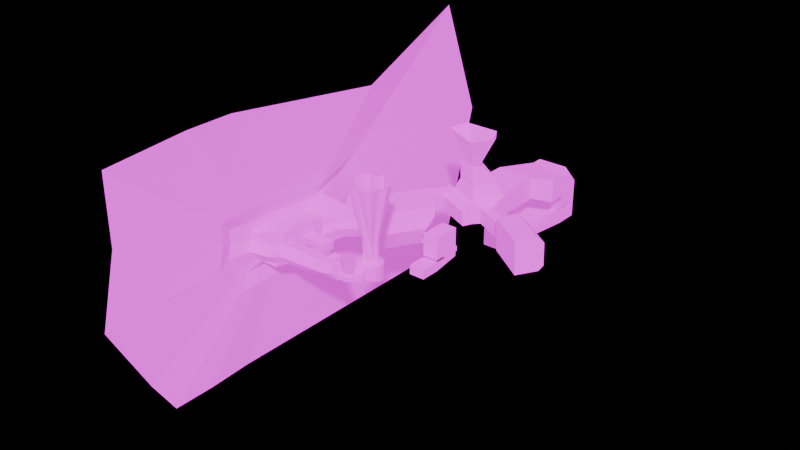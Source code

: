 # Source: level.blend  (saved by Blender 4.5.90; exported with 4.5.12 LTS)
import bpy
from mathutils import Matrix  # noqa: F401  (used for matrix-valued properties, if any)

bpy.ops.wm.read_factory_settings(use_empty=True)
scene = bpy.context.scene
scene.name = 'Scene'

# ---- collections
col_collection = bpy.data.collections.new('Collection'); scene.collection.children.link(col_collection)

# ---- images (referenced by path relative to the original .blend; pixels are not part of the script)
import os
ASSET_DIR = os.environ.get("B2B_ASSET_DIR", "")  # directory of the original .blend (textures are referenced by path, not embedded)
HERE = os.path.dirname(os.path.abspath(__file__))  # packed textures are extracted next to this script under _unpacked/

def load_image(name, relpath, width, height, colorspace="sRGB"):
    """Load a texture the original file referenced (path relative to the .blend, or extracted next to this script)."""
    p = next((c for c in (os.path.join(HERE, relpath), os.path.join(ASSET_DIR, relpath)) if relpath and os.path.exists(c)), "")
    if p:
        img = bpy.data.images.load(p, check_existing=True)
        img.name = name
    else:  # same state as the original file: an image datablock whose file is absent (Cycles renders it pink)
        img = bpy.data.images.new(name, width, height)
        img.source = "FILE"
        img.filepath = "//" + (relpath or name)
    img.colorspace_settings.name = colorspace
    return img
img_textured_conrete_paint_webp = load_image('textured_conrete_paint.webp', 'textured_conrete_paint.webp', 1024, 1024, 'sRGB')
img_grass_webp = load_image('grass.webp', 'grass.webp', 1024, 1024, 'sRGB')
img_gravel_webp = load_image('gravel.webp', 'gravel.webp', 1024, 1024, 'sRGB')
img_living_wall_webp = load_image('living wall.webp', 'living wall.webp', 1024, 1024, 'sRGB')

# ---- materials (node trees are filled in below, after node groups)
mat_alien_stone = bpy.data.materials.new('alien_stone')
mat_alien_stone.alpha_threshold = 0.0
mat_alien_stone.use_backface_culling = True
mat_alien_stone.roughness = 0.5
mat_alien_stone.line_color = (0.0, 0.0, 0.0, 1.0)
mat_alien_grass = bpy.data.materials.new('alien_grass')
mat_alien_grass.alpha_threshold = 0.0
mat_alien_grass.use_backface_culling = True
mat_alien_grass.roughness = 0.5
mat_alien_grass.line_color = (0.0, 0.0, 0.0, 1.0)
mat_alien_dirt = bpy.data.materials.new('alien_dirt')
mat_alien_dirt.alpha_threshold = 0.0
mat_alien_dirt.use_backface_culling = True
mat_alien_dirt.roughness = 0.5
mat_alien_dirt.line_color = (0.0, 0.0, 0.0, 1.0)
mat_aliien_lefes = bpy.data.materials.new('aliien_lefes')
mat_aliien_lefes.alpha_threshold = 0.0
mat_aliien_lefes.use_backface_culling = True
mat_aliien_lefes.roughness = 0.5
mat_aliien_lefes.line_color = (0.0, 0.0, 0.0, 1.0)
mat_player = bpy.data.materials.new('player')

# ---- material node trees
mat_alien_stone.use_nodes = True; mat_alien_stone.node_tree.nodes.clear()
_N = mat_alien_stone.node_tree.nodes; _L = mat_alien_stone.node_tree.links
n0 = _N.new('ShaderNodeOutputMaterial'); n0.name = 'Material Output'; n0.location = (200, 100)
n1 = _N.new('ShaderNodeBsdfPrincipled'); n1.name = 'Principled BSDF'; n1.location = (-200, 100)
n1.inputs[2].default_value = 1.0
n1.inputs[3].default_value = 1.0
n1.inputs[13].default_value = 0.0
n2 = _N.new('ShaderNodeTexImage'); n2.name = 'Image Texture'; n2.location = (-517, 71)
n2.image = img_textured_conrete_paint_webp
n2.interpolation = 'Closest'
_L.new(n1.outputs[0], n0.inputs[0])
_L.new(n2.outputs[0], n1.inputs[0])
n0.is_active_output = True
mat_alien_grass.use_nodes = True; mat_alien_grass.node_tree.nodes.clear()
_N = mat_alien_grass.node_tree.nodes; _L = mat_alien_grass.node_tree.links
n0 = _N.new('ShaderNodeOutputMaterial'); n0.name = 'Material Output'; n0.location = (200, 100)
n1 = _N.new('ShaderNodeBsdfPrincipled'); n1.name = 'Principled BSDF'; n1.location = (-200, 100)
n1.inputs[2].default_value = 1.0
n1.inputs[3].default_value = 1.0
n1.inputs[13].default_value = 0.0
n2 = _N.new('ShaderNodeTexImage'); n2.name = 'Image Texture'; n2.location = (-517, 71)
n2.image = img_grass_webp
n2.interpolation = 'Closest'
_L.new(n1.outputs[0], n0.inputs[0])
_L.new(n2.outputs[0], n1.inputs[0])
n0.is_active_output = True
mat_alien_dirt.use_nodes = True; mat_alien_dirt.node_tree.nodes.clear()
_N = mat_alien_dirt.node_tree.nodes; _L = mat_alien_dirt.node_tree.links
n0 = _N.new('ShaderNodeOutputMaterial'); n0.name = 'Material Output'; n0.location = (200, 100)
n1 = _N.new('ShaderNodeBsdfPrincipled'); n1.name = 'Principled BSDF'; n1.location = (-200, 100)
n1.inputs[2].default_value = 1.0
n1.inputs[3].default_value = 1.0
n1.inputs[13].default_value = 0.0
n2 = _N.new('ShaderNodeTexImage'); n2.name = 'Image Texture'; n2.location = (-517, 71)
n2.image = img_gravel_webp
n2.interpolation = 'Closest'
_L.new(n1.outputs[0], n0.inputs[0])
_L.new(n2.outputs[0], n1.inputs[0])
n0.is_active_output = True
mat_aliien_lefes.use_nodes = True; mat_aliien_lefes.node_tree.nodes.clear()
_N = mat_aliien_lefes.node_tree.nodes; _L = mat_aliien_lefes.node_tree.links
n0 = _N.new('ShaderNodeOutputMaterial'); n0.name = 'Material Output'; n0.location = (200, 100)
n1 = _N.new('ShaderNodeBsdfPrincipled'); n1.name = 'Principled BSDF'; n1.location = (-200, 100)
n1.inputs[2].default_value = 1.0
n1.inputs[3].default_value = 1.0
n1.inputs[13].default_value = 0.0
n2 = _N.new('ShaderNodeTexImage'); n2.name = 'Image Texture'; n2.location = (-517, 71)
n2.image = img_living_wall_webp
n2.interpolation = 'Closest'
_L.new(n1.outputs[0], n0.inputs[0])
_L.new(n2.outputs[0], n1.inputs[0])
n0.is_active_output = True
mat_player.use_nodes = True; mat_player.node_tree.nodes.clear()
_N = mat_player.node_tree.nodes; _L = mat_player.node_tree.links
n0 = _N.new('ShaderNodeBsdfPrincipled'); n0.name = 'Principled BSDF'; n0.location = (-200, 100)
n0.inputs[0].default_value = (0.8003, 0.7694, 0.0, 1.0)
n1 = _N.new('ShaderNodeOutputMaterial'); n1.name = 'Material Output'; n1.location = (200, 100)
_L.new(n0.outputs[0], n1.inputs[0])
n1.is_active_output = True

# ---- world
world_world = bpy.data.worlds.new('World'); scene.world = world_world
world_world.use_nodes = True; world_world.node_tree.nodes.clear()
_N = world_world.node_tree.nodes; _L = world_world.node_tree.links
n0 = _N.new('ShaderNodeOutputWorld'); n0.name = 'World Output'; n0.location = (200, 100)
n1 = _N.new('ShaderNodeBackground'); n1.name = 'Background'; n1.location = (-200, 100)
n2 = _N.new('ShaderNodeMix'); n2.name = 'Mix'; n2.location = (-418, 66)
n2.data_type = 'RGBA'
n2.inputs[6].default_value = (1.0, 1.0, 1.0, 1.0)
n2.inputs[7].default_value = (0.0, 0.0, 0.0, 1.0)
n3 = _N.new('ShaderNodeLightPath'); n3.name = 'Light Path'; n3.location = (-696, -28)
_L.new(n1.outputs[0], n0.inputs[0])
_L.new(n2.outputs[2], n1.inputs[0])
_L.new(n3.outputs[0], n2.inputs[0])
n0.is_active_output = True
world_world.color = (0.05088, 0.05088, 0.05088)
world_world.sun_shadow_jitter_overblur = 0.0

# ---- meshes
me_level_col = bpy.data.meshes.new('level-col')
me_level_col.from_pydata([(-7.308e-08, 7.167, 11.85), (1.905, 5.442, 11.85), (-5.029e-08, 10.0, -1.0), (-5.029e-08, 10.0, 11.0), (3.827, 9.239, -1.0), (3.827, 9.239, 11.0), (7.071, 7.071, -1.0), (7.071, 7.071, 11.0), (9.239, 3.827, -1.0), (9.239, 3.827, 11.0), (10.0, -6.706e-08, -1.0), (10.0, -6.706e-08, 11.0), (9.239, -3.827, -0.4118), (9.239, -3.827, 11.0), (7.071, -7.071, 0.558), (7.071, -7.071, 11.0), (3.827, -9.239, 1.511), (3.827, -9.239, 11.0), (-5.029e-08, -10.0, 1.511), (-5.029e-08, -10.0, 11.0), (-3.827, -9.239, 1.511), (-3.827, -9.239, 11.0), (-7.071, -7.071, 0.558), (-7.071, -7.071, 11.0), (-9.239, -3.827, -0.4118), (-9.239, -3.827, 11.0), (-10.0, -6.706e-08, -1.0), (-10.0, -6.706e-08, 11.0), (-9.239, 3.827, -1.0), (-9.239, 3.827, 11.0), (-7.071, 7.071, -1.0), (-7.071, 7.071, 11.0), (-3.827, 9.239, -1.0), (-3.827, 9.239, 11.0), (3.376, 4.459, 11.85), (5.543, 3.463, 11.85), (6.0, 1.167, 11.85), (4.359, -0.4836, 11.85), (3.376, -1.955, 11.85), (2.296, -4.377, 11.85), (0.1692, -3.283, 11.85), (-2.296, -4.377, 11.85), (-3.038, -1.955, 11.85), (-5.543, -1.129, 11.85), (-6.0, 1.167, 11.85), (-5.543, 3.463, 11.85), (-3.038, 4.459, 11.85), (-1.566, 5.442, 11.85), (-3.808e-07, 16.3, 70.38), (-4.322, 11.05, 70.38), (-10.7, 11.87, 70.38), (-13.98, 6.958, 70.38), (-15.13, 1.167, 70.38), (-11.38, -2.783, 70.38), (-10.7, -9.533, 70.38), (-5.791, -12.81, 70.38), (-0.3903, -11.71, 70.38), (5.791, -12.81, 70.38), (10.7, -9.533, 70.38), (11.38, -2.783, 70.38), (15.13, 1.167, 70.38), (13.98, 6.958, 70.38), (10.7, 11.87, 70.38), (4.712, 13.31, 70.38), (3.827, -12.26, 6.77), (3.827, -12.26, 1.511), (-0.8125, -17.57, 1.511), (-3.014, -14.44, 1.511), (-4.279, -20.01, 1.511), (-6.481, -16.88, 1.511), (-9.814, -20.12, 1.511), (-10.08, -16.3, 1.511), (-0.5017, -18.1, 5.367), (-1.53, -16.55, 6.77), (-0.7049, -16.56, 7.331), (-0.05347, -16.7, 6.77), (-2.265, -15.5, 6.77), (-3.014, -14.44, 5.617), (-3.464, -13.02, 7.743), (-4.279, -20.01, 5.617), (-4.999, -18.98, 6.77), (-5.728, -17.95, 6.77), (-6.06, -16.47, 5.617), (-9.885, -19.08, 6.77), (-10.24, -20.53, 5.617), (-10.08, -16.3, 5.617), (-10.01, -17.27, 6.77), (-2.296, -4.377, 28.61), (-2.288e-07, -4.833, 28.61), (4.243, -3.076, 28.61), (4.05, -0.3359, 28.61), (5.543, 3.463, 28.61), (3.1, 4.441, 28.61), (-5.543, 3.463, 28.61), (-6.0, 1.167, 28.61), (-4.243, -3.076, 28.61), (1.677, -2.708, 28.61), (6.0, 1.167, 28.61), (2.296, 6.71, 28.61), (-2.288e-07, 7.167, 28.61), (-3.1, 4.441, 28.61), (-4.05, -0.3359, 28.61), (-1.677, 5.391, 28.61), (-11.73, -21.56, 1.338), (-12.12, -15.86, 1.338), (-11.73, -25.82, 7.469), (-11.84, -24.27, 13.73), (-12.02, -17.31, 13.73), (-12.12, -15.86, 7.469), (-20.34, -22.15, 1.338), (-20.73, -16.45, 1.338), (-20.22, -28.08, 7.072), (-20.4, -25.45, 14.53), (-20.63, -17.89, 13.73), (-20.88, -14.18, 7.072), (-40.53, -24.08, 0.08241), (-41.08, -16.18, 0.08241), (-40.38, -30.66, 8.03), (-40.63, -27.02, 16.61), (-40.94, -18.18, 15.51), (-41.29, -13.03, 8.03), (-25.2, -12.11, 7.595), (-25.05, -12.11, 1.234), (-30.45, -12.11, 8.553), (-30.24, -12.11, 1.234), (-25.2, -2.809, 7.595), (-25.05, -2.809, 1.234), (-30.45, -2.809, 8.553), (-30.24, -2.809, 1.234), (-55.24, -24.84, -0.01617), (-55.78, -16.94, -0.01617), (-55.08, -31.42, 7.931), (-55.33, -27.77, 16.51), (-55.64, -18.94, 15.41), (-56.0, -13.79, 7.931), (-55.78, 14.26, -0.01617), (-55.64, 12.26, 15.41), (-56.0, 9.535, 7.931), (-59.86, -25.05, -1.255), (-60.4, -17.15, -1.255), (-60.4, 14.05, -1.255), (-74.11, -25.05, -1.255), (-74.65, -17.15, -1.255), (-74.65, 14.05, -1.255), (-58.59, -32.05, 2.147), (-58.47, -38.63, 9.596), (-59.66, -34.98, 16.51), (-59.86, -32.26, -1.255), (-74.11, -32.26, -1.255), (-75.04, -35.69, 2.147), (-74.91, -42.27, 9.596), (-76.1, -38.62, 16.51), (-60.4, 27.2, -1.255), (-74.65, 27.2, -1.255), (-60.4, 33.8, -1.255), (-74.65, 33.8, -1.255), (-55.51, 41.5, 6.85), (-55.51, 33.8, 25.18), (-55.51, 11.42, 25.18), (-55.51, 11.42, 22.66), (-55.51, -18.41, 25.18), (-55.51, -27.25, 25.18), (-61.46, -36.41, 25.18), (-76.1, -38.62, 23.63), (-74.65, 41.5, 14.7), (-74.65, 33.8, 27.49), (-72.51, 11.42, 22.66), (-72.51, -18.41, 25.18), (-72.51, -26.53, 25.18), (-77.59, -33.74, -7.15), (-78.4, -21.92, -7.15), (-78.4, 24.74, -7.15), (-77.59, -44.52, -7.15), (-78.99, -49.65, -2.062), (-78.8, -59.49, 9.08), (-80.58, -54.04, 19.42), (-78.4, 44.41, -7.15), (-78.4, 54.28, -7.15), (-80.58, -54.04, 30.07), (-78.4, 65.8, 16.71), (-78.4, 54.28, 35.85), (-75.21, 20.8, 28.62), (-75.21, -23.8, 32.39), (-75.21, -35.95, 32.39), (-73.06, -39.67, -17.0), (-73.87, -25.18, -17.0), (-73.87, 32.04, -17.0), (-73.06, -52.89, -17.0), (-74.45, -59.18, -9.097), (-74.27, -71.25, 8.217), (-76.04, -64.56, 24.29), (-73.87, 56.16, -17.0), (-73.87, 68.27, -17.0), (-76.04, -64.56, 40.84), (-73.87, 82.39, 20.07), (-73.87, 68.27, 49.81), (-70.68, 27.21, 38.58), (-70.68, -27.48, 44.44), (-70.68, -42.39, 44.44), (-72.43, -87.85, -79.04), (-74.45, -51.64, -79.04), (-74.45, 91.33, -79.04), (-72.43, -120.9, -79.04), (-75.92, -136.6, -53.4), (-75.45, -166.7, 2.782), (-79.89, -150.0, 54.94), (-74.45, 151.6, -79.04), (-74.45, 181.8, -79.04), (-79.89, -150.0, 108.6), (-74.45, 217.1, 41.24), (-74.45, 181.8, 137.7), (-66.48, 79.27, 101.3), (-66.48, -57.4, 120.3), (-66.48, -94.64, 120.3), (-46.4, 23.98, 4.799), (-46.26, 21.98, 20.23), (-46.62, 19.26, 12.75), (-51.02, 23.77, 3.561), (-51.02, 36.92, 3.561), (-46.14, 36.92, 11.67), (-46.14, 36.92, 21.06), (-32.37, 37.83, 4.18), (-29.3, 38.26, 20.23), (-27.6, 36.11, 12.75), (-43.33, 45.27, 3.561), (-39.92, 48.78, 11.67), (-39.92, 48.78, 21.06), (-44.74, 56.73, 26.43), (-44.74, 56.73, 8.302), (-51.32, 49.97, -7.349), (-30.16, 35.6, -6.153), (-20.94, 32.27, 10.39), (-24.23, 36.43, 24.83), (-21.76, 94.04, 26.43), (-21.76, 94.04, 8.302), (-28.35, 87.27, -7.349), (-8.785, 74.9, 1.619), (-8.435, 68.09, -1.128), (-1.255, 73.73, 24.83), (-46.44, 57.24, -6.296), (-42.03, 61.78, -0.8732), (-31.05, 82.23, -6.296), (-26.64, 86.76, -0.8732), (-43.45, 57.64, -2.489), (-39.63, 60.3, -0.4832), (-28.66, 80.75, -3.567), (-24.25, 85.28, -0.4832), (-31.15, 78.89, 7.034), (-36.06, 70.91, 7.034), (-32.37, 77.44, -0.5394), (-35.66, 72.1, -0.5394), (-42.32, 44.19, -1.98), (-48.37, 48.04, -6.08), (-32.4, 37.2, -5.177), (-34.04, 38.58, -1.513), (-38.74, 49.4, -2.72), (-44.07, 49.21, -6.012), (-28.83, 42.55, -4.032), (-30.46, 43.79, -2.252), (-31.94, 40.37, 1.967), (-41.03, 46.54, 1.453), (-33.34, 41.18, -0.2237), (-40.2, 45.83, -0.6112), (-31.23, 41.4, 1.894), (-40.32, 47.57, 1.381), (-32.64, 42.21, -0.2963), (-39.49, 46.86, -0.6837), (-36.09, 78.89, 7.19), (-42.6, 77.79, 7.373), (-37.63, 78.81, -0.3466), (-41.99, 78.08, -0.2234), (-37.71, 85.52, 7.384), (-43.83, 87.98, 7.595), (-39.18, 86.03, -0.1477), (-43.28, 87.68, -0.006016), (-10.61, 67.34, -6.153), (-13.53, 77.21, -6.512), (0.1894, 71.91, 18.49), (-1.39, 64.02, 10.39), (-12.39, 75.6, -5.581), (-10.92, 68.42, -5.863), (-4.12, 76.32, 1.999), (-4.12, 77.02, -5.2), (-4.12, 69.84, -5.482), (-4.12, 69.51, -0.7472), (-2.403, 84.3, 7.131), (-2.403, 84.3, -6.499), (-2.403, 62.05, -5.794), (-2.403, 62.05, 7.131), (10.33, 84.3, 7.131), (10.33, 84.3, -6.499), (10.33, 62.05, -5.794), (10.33, 62.05, 7.131), (10.33, 46.29, -20.21), (-2.403, 62.05, -7.204), (-2.403, 46.29, -12.48), (10.33, 62.05, -7.204), (-2.403, 84.3, -11.31), (-2.403, 62.05, -11.31), (10.33, 84.3, -11.31), (10.33, 62.05, -11.31), (-2.403, 84.3, -12.48), (-2.403, 62.05, -12.48), (10.33, 84.3, -12.48), (10.33, 62.05, -12.48), (-2.403, 84.3, -16.57), (-2.403, 62.05, -20.21), (10.33, 84.3, -16.57), (10.33, 62.05, -20.21), (10.33, 70.24, -11.31), (-2.403, 70.24, -11.31), (10.33, 70.24, -12.48), (-2.403, 70.24, -12.48), (-2.403, 46.29, -20.21), (1.524, 84.85, -12.48), (6.406, 84.85, -12.48), (1.524, 84.85, -16.57), (6.406, 84.85, -16.57), (1.524, 91.28, -12.48), (6.406, 91.28, -12.48), (1.524, 91.28, -16.57), (6.406, 91.28, -16.57), (-33.78, 83.98, 16.0), (-37.01, 85.11, -0.5096), (-46.01, 88.73, -0.199), (-18.36, 122.3, 15.61), (-21.6, 123.5, -0.9048), (-30.59, 127.1, -0.5942), (-23.17, 112.4, 12.14), (-25.59, 113.2, -0.1596), (-19.75, 120.9, 12.05), (-22.16, 121.7, -0.2475), (-21.64, 111.6, 12.45), (-21.28, 112.3, 0.1452), (-18.02, 119.3, 18.36), (-17.66, 120.1, 0.05735), (4.266, 99.45, 12.45), (4.623, 100.2, 0.1452), (7.884, 107.2, 18.36), (8.241, 107.9, 0.05735), (-12.56, 131.0, 19.24), (-12.2, 131.0, 0.9379), (20.27, 131.0, 19.24), (20.63, 131.0, 0.938), (-12.83, 119.7, 28.52), (5.217, 111.3, 28.52), (-9.029, 127.8, 29.14), (13.85, 127.8, 29.14), (-12.98, 119.0, 44.02), (3.195, 112.7, 44.1), (-7.295, 125.0, 44.55), (-21.98, 116.5, 68.21), (9.126, 101.9, 68.21), (-15.43, 130.5, 69.27), (13.29, 110.4, 14.06), (13.49, 110.9, 1.013), (-12.56, 138.3, 19.24), (-12.2, 138.3, 0.9379), (18.19, 138.3, 19.24), (20.27, 136.2, 19.24), (20.63, 136.2, 0.938), (18.55, 138.3, 0.938), (-46.8, 89.16, 10.91), (-42.03, 87.3, 16.29), (-45.24, 88.57, 11.31), (-26.62, 125.7, 15.89), (-31.39, 127.5, 10.51), (6.329, 117.0, 44.26), (1.015, 125.8, 44.58), (13.81, 127.7, 32.93), (11.33, 130.5, 69.27), (18.31, 119.6, 68.87), (-12.56, 171.2, 19.24), (-12.2, 171.2, 0.9379), (18.19, 171.2, 19.24), (18.55, 171.2, 0.9479), (-2.111, 149.1, 0.9379), (12.56, 165.3, -23.18), (-2.111, 160.4, 0.9379), (8.457, 160.4, 0.9379), (-2.111, 149.1, -22.44), (-6.621, 165.3, -23.18), (-2.111, 160.4, -22.44), (8.457, 160.4, -22.44), (8.457, 153.1, 0.9379), (4.427, 149.1, 0.9379), (11.21, 146.2, 0.9379), (4.427, 149.1, -22.44), (8.457, 153.1, -22.44), (-6.621, 144.8, -23.18), (12.56, 152.1, -23.18), (5.244, 144.8, -23.18), (12.56, 165.3, -37.49), (12.56, 152.1, -37.49), (5.244, 144.8, -37.49), (-6.621, 144.8, -37.49), (-6.621, 165.3, -37.49), (-6.621, 204.2, -15.46), (27.38, 195.7, -15.46), (-6.621, 211.7, -29.77), (27.38, 203.2, -29.77), (-6.621, 221.1, -15.46), (27.38, 221.1, -15.46), (-6.621, 221.1, -29.77), (27.38, 221.1, -29.77), (-6.621, 204.2, -2.898), (-6.621, 221.1, -2.898), (27.38, 221.1, -2.898), (-6.621, 211.7, 11.19), (27.38, 203.2, 11.19), (-6.621, 221.1, 11.19), (-3.935, 222.2, -22.29), (26.43, 222.2, -22.29), (-3.935, 222.2, -27.42), (26.43, 222.2, -27.42), (-3.935, 212.1, -23.79), (26.43, 212.1, -23.79), (-3.935, 212.1, -27.24), (26.43, 212.1, -27.24), (27.38, 204.5, -20.27), (27.38, 204.5, -15.92), (27.38, 216.6, -20.27), (27.38, 216.6, -15.92), (22.55, 204.5, -16.34), (-2.423, 219.2, -8.023), (23.18, 219.2, -8.023), (15.18, 213.2, -16.74), (15.18, 213.2, -12.81), (-1.711, 219.4, -9.2), (-1.711, 212.0, -9.2), (-1.711, 219.4, -4.224), (-1.711, 212.0, -4.224), (2.662, 218.8, -3.803), (2.662, 212.6, -3.803), (27.38, 221.1, 2.037), (27.38, 212.0, 11.19), (18.22, 221.1, 11.19), (0.3863, 219.1, -8.625), (2.662, 218.8, -5.621), (2.662, 216.4, -8.0), (2.662, 215.0, -8.0), (2.662, 212.6, -5.621), (0.3863, 212.3, -8.625), (22.55, 204.5, -18.54), (22.55, 205.8, -19.85), (23.85, 204.5, -19.96), (23.85, 216.6, -19.96), (22.55, 215.2, -19.85), (22.55, 216.6, -18.54), (22.55, 216.6, -17.65), (22.55, 215.2, -16.34), (23.85, 216.6, -16.22), (-2.139, 216.4, -15.18), (-2.423, 219.2, -10.64), (-5.136, 220.5, -14.88), (0.7378, 219.2, -13.8), (20.02, 219.2, -13.8), (25.89, 220.5, -14.88), (23.18, 219.2, -10.64), (20.76, 217.4, -14.69), (1.345, 213.2, -16.74), (10.33, 46.29, -12.48), (-2.1, 216.0, -15.36), (1.246, 213.2, -12.81), (-2.056, 215.6, -10.92), (-1.816, 213.2, -13.58), (25.83, 191.4, 0.9479), (27.38, 197.9, 1.172), (27.38, 200.3, -2.898), (27.38, 195.7, -7.508), (22.9, 196.8, -2.898), (34.36, 176.8, 20.39), (34.36, 176.8, 0.9479), (34.36, 198.3, 12.34), (34.36, 190.3, 0.9479), (34.36, 194.7, 2.321), (19.3, 119.1, 12.11), (17.79, 117.0, 14.53), (19.45, 121.5, 15.61), (47.79, 93.1, 1.013), (47.59, 92.59, 14.06), (18.52, 117.8, 1.532), (19.52, 119.2, 3.402), (19.72, 121.0, 1.536), (53.82, 101.4, 3.402), (52.82, 99.96, 1.532), (52.09, 99.17, 14.53), (53.6, 101.3, 12.11), (-55.66, -8.328, 15.1), (-55.98, -6.55, 8.238), (-55.66, 2.44, 15.1), (-55.98, 1.501, 8.238), (-35.91, -8.328, 14.17), (-36.23, -6.55, 7.299), (-35.91, 2.44, 14.17), (-36.23, 1.501, 7.299), (-51.19, -5.901, 8.162), (-51.19, 0.8522, 8.162), (-37.91, -5.901, 7.374), (-37.91, 0.8522, 7.374), (-51.26, -5.901, 3.838), (-51.26, 0.8522, 3.838), (-37.98, -5.901, 3.05), (-37.98, 0.8522, 3.05), (53.6, 100.0, 26.53), (44.29, 86.44, 25.55), (56.73, 104.5, 21.52), (44.71, 87.5, -1.422), (57.17, 104.6, 3.518), (55.11, 101.7, -0.3472), (84.53, 78.14, 26.62), (75.22, 64.54, 25.64), (87.66, 82.57, 21.62), (75.64, 65.6, -1.325), (88.1, 82.69, 3.615), (86.03, 79.78, -0.2501)], [(157, 158)], [(98, 92, 62, 63), (33, 3, 0, 47), (2, 4, 5, 3), (100, 102, 49, 50), (29, 31, 46, 45), (4, 6, 7, 5), (96, 88, 56, 57), (23, 25, 43, 42), (6, 8, 9, 7), (102, 99, 48, 49), (17, 19, 40, 39), (8, 10, 11, 9), (95, 101, 53, 54), (11, 13, 37, 36), (10, 12, 13, 11), (93, 100, 50, 51), (5, 7, 34, 1), (12, 14, 15, 13), (99, 98, 63, 48), (31, 33, 47, 46), (14, 16, 17, 15), (91, 97, 60, 61), (25, 27, 44, 43), (89, 96, 57, 58), (19, 21, 41, 40), (18, 20, 67, 66), (87, 95, 54, 55), (13, 15, 38, 37), (20, 22, 23, 21), (94, 93, 51, 52), (7, 9, 35, 34), (22, 24, 25, 23), (92, 91, 61, 62), (27, 29, 45, 44), (24, 26, 27, 25), (90, 89, 58, 59), (21, 23, 42, 41), (26, 28, 29, 27), (15, 17, 39, 38), (28, 30, 31, 29), (9, 11, 36, 35), (88, 87, 55, 56), (30, 32, 33, 31), (97, 90, 59, 60), (3, 5, 1, 0), (32, 2, 3, 33), (2, 32, 30, 28, 26, 24, 22, 20, 18, 16, 14, 12, 10, 8, 6, 4), (101, 94, 52, 53), (16, 18, 66, 65), (17, 16, 65, 64), (66, 67, 69, 68), (68, 69, 71, 70), (72, 73, 74, 75), (76, 77, 78), (76, 81, 82, 77), (72, 79, 80, 73), (83, 80, 79, 84), (81, 86, 85, 82), (19, 17, 64, 75, 74), (76, 73, 80, 81), (65, 66, 72, 75, 64), (72, 66, 68, 79), (21, 19, 74, 73, 76, 78), (20, 21, 78, 77, 67), (67, 77, 82, 69), (81, 80, 83, 86), (79, 68, 70, 84), (69, 82, 85, 71), (84, 70, 103, 105), (43, 44, 94, 101), (36, 37, 90, 97), (40, 41, 87, 88), (37, 38, 89, 90), (34, 35, 91, 92), (44, 45, 93, 94), (41, 42, 95, 87), (38, 39, 96, 89), (35, 36, 97, 91), (0, 1, 98, 99), (45, 46, 100, 93), (42, 43, 101, 95), (47, 0, 99, 102), (39, 40, 88, 96), (46, 47, 102, 100), (1, 34, 92, 98), (107, 106, 112, 113), (71, 85, 108, 104), (70, 71, 104, 103), (85, 86, 107, 108), (86, 83, 106, 107), (83, 84, 105, 106), (114, 113, 119, 120), (106, 105, 111, 112), (105, 103, 109, 111), (108, 107, 113, 114), (103, 104, 110, 109), (104, 108, 114, 110), (117, 115, 129, 131), (109, 110, 116, 115), (114, 120, 123, 121), (113, 112, 118, 119), (112, 111, 117, 118), (111, 109, 115, 117), (122, 121, 125, 126), (120, 116, 124, 123), (116, 110, 122, 124), (110, 114, 121, 122), (126, 125, 127, 128), (124, 122, 126, 128), (123, 124, 128, 127), (121, 123, 127, 125), (130, 134, 137, 135), (120, 119, 133, 134), (115, 116, 130, 129), (116, 120, 134, 130), (119, 118, 132, 133), (118, 117, 131, 132), (137, 134, 489, 491), (130, 135, 140, 139), (129, 130, 139, 138), (139, 140, 143, 142), (138, 139, 142, 141), (132, 131, 145, 146), (129, 138, 147, 144), (131, 129, 144, 145), (138, 141, 148, 147), (145, 144, 149, 150), (146, 145, 150, 151), (144, 147, 148, 149), (143, 140, 152, 153), (153, 152, 154, 155), (159, 215, 136), (215, 159, 157, 220), (133, 160, 159, 136), (161, 160, 133, 132), (162, 161, 132, 146), (163, 162, 146, 151), (159, 160, 167, 166), (159, 166, 165, 157), (155, 154, 156, 164), (165, 164, 156, 157), (161, 168, 167, 160), (161, 162, 163, 168), (168, 163, 178, 183), (153, 155, 177, 176), (149, 148, 172, 173), (165, 166, 181, 180), (163, 151, 175, 178), (148, 141, 169, 172), (151, 150, 174, 175), (155, 164, 179, 177), (143, 153, 176, 171), (141, 142, 170, 169), (167, 168, 183, 182), (150, 149, 173, 174), (164, 165, 180, 179), (142, 143, 171, 170), (166, 167, 182, 181), (183, 178, 193, 198), (176, 177, 192, 191), (169, 170, 185, 184), (178, 175, 190, 193), (170, 171, 186, 185), (177, 179, 194, 192), (172, 169, 184, 187), (179, 180, 195, 194), (175, 174, 189, 190), (181, 182, 197, 196), (174, 173, 188, 189), (180, 181, 196, 195), (173, 172, 187, 188), (182, 183, 198, 197), (171, 176, 191, 186), (186, 191, 206, 201), (198, 193, 208, 213), (191, 192, 207, 206), (184, 185, 200, 199), (193, 190, 205, 208), (185, 186, 201, 200), (192, 194, 209, 207), (187, 184, 199, 202), (194, 195, 210, 209), (190, 189, 204, 205), (196, 197, 212, 211), (189, 188, 203, 204), (195, 196, 211, 210), (188, 187, 202, 203), (197, 198, 213, 212), (219, 157, 156, 218), (137, 136, 215, 216), (219, 220, 157), (152, 140, 217, 218), (152, 218, 156, 154), (135, 137, 216, 214), (140, 135, 214, 217), (216, 215, 222, 223), (220, 219, 225, 226), (218, 217, 221, 224), (214, 216, 223, 221), (215, 220, 226, 222), (219, 218, 224, 225), (217, 214, 221), (221, 223, 231, 230), (229, 224, 251, 252), (226, 225, 228, 227), (223, 222, 232, 231), (225, 224, 229, 228), (222, 226, 227, 232), (280, 237, 284, 283), (278, 277, 236, 237), (229, 235, 241, 239), (232, 227, 233, 238), (277, 276, 279, 236), (227, 228, 234, 233), (276, 275, 280, 279), (242, 240, 244, 246), (228, 229, 239, 240), (235, 234, 242, 241), (228, 240, 250, 248), (244, 243, 245, 246), (240, 239, 243, 244), (239, 241, 245, 243), (241, 242, 246, 245), (250, 249, 269, 270), (240, 242, 249, 250), (242, 234, 247, 249), (234, 228, 248, 247), (254, 253, 257, 258), (224, 221, 259, 260), (221, 230, 253, 254), (230, 229, 252, 253), (255, 258, 257, 256), (252, 251, 255, 256), (251, 254, 258, 255), (253, 252, 256, 257), (261, 262, 266, 265), (221, 254, 261, 259), (251, 224, 260, 262), (254, 251, 262, 261), (264, 263, 265, 266), (262, 260, 264, 266), (260, 259, 263, 264), (259, 261, 265, 263), (269, 267, 271, 273), (248, 250, 270, 268), (247, 248, 268, 267), (249, 247, 267, 269), (270, 269, 273, 274), (268, 270, 274, 272), (267, 268, 272, 271), (275, 278, 237, 280), (233, 234, 235, 276, 277, 238), (230, 231, 278, 275), (229, 230, 275, 276, 235), (231, 232, 238, 277, 278), (282, 283, 287, 286), (279, 280, 283, 282), (236, 279, 282, 281), (237, 236, 281, 284), (285, 286, 290, 289), (281, 282, 286, 285), (284, 281, 285, 288), (283, 284, 288, 287), (289, 290, 291, 292), (288, 285, 289, 292), (287, 288, 292, 291), (294, 296, 300, 298), (291, 290, 296), (287, 291, 296, 294), (286, 287, 294), (299, 297, 301, 303), (296, 290, 299, 300), (286, 294, 298, 297), (301, 305, 316, 314), (297, 298, 302, 301), (300, 304, 311, 309), (300, 299, 303, 304), (305, 306, 308, 307), (301, 302, 306, 305), (302, 304, 461, 295), (304, 303, 307, 308), (310, 309, 311, 312), (304, 302, 312, 311), (298, 300, 309, 310), (302, 298, 310, 312), (314, 316, 320, 318), (305, 307, 317, 316), (303, 301, 314, 315), (307, 303, 315, 317), (319, 318, 320, 321), (315, 314, 318, 319), (317, 315, 319, 321), (316, 317, 321, 320), (323, 322, 328, 329), (273, 271, 322, 323), (274, 273, 323, 324), (324, 323, 326, 327), (328, 330, 334, 332), (322, 325, 330, 328), (326, 323, 329, 331), (325, 326, 331, 330), (332, 334, 338, 336), (329, 328, 332, 333), (331, 329, 333, 335), (330, 331, 335, 334), (337, 336, 338, 339), (333, 332, 336, 337), (335, 333, 337, 339), (335, 339, 343, 341), (334, 335, 341, 340), (338, 334, 344, 345), (344, 346, 350, 348), (334, 340, 346, 344), (342, 338, 345, 347), (340, 342, 347, 346), (345, 344, 348, 349), (349, 348, 351, 352), (348, 350, 353, 351), (339, 338, 354, 355), (340, 341, 357, 356), (358, 361, 360, 359), (361, 358, 374, 375), (342, 340, 356, 358, 359), (343, 342, 359, 360), (341, 343, 360, 361, 357), (362, 363, 364), (365, 363, 362, 366), (322, 363, 365, 325), (271, 272, 364, 363, 322), (362, 324, 327, 366), (272, 274, 324, 362, 364), (325, 365, 366, 327, 326), (367, 368, 369), (370, 368, 367, 371), (350, 368, 370, 353), (346, 347, 369, 368, 350), (367, 349, 352, 371), (347, 345, 349, 367, 369), (378, 376, 380, 382), (356, 357, 373, 372), (358, 356, 372, 374), (388, 383, 377, 390), (375, 373, 378, 379), (380, 387, 391, 389), (373, 357, 376, 378), (382, 380, 389, 381), (379, 378, 382, 383), (387, 388, 390, 391), (389, 391, 394, 395), (384, 385, 386), (387, 385, 384, 388), (376, 385, 387, 380), (357, 361, 386, 385, 376), (384, 379, 383, 388), (361, 375, 379, 384, 386), (383, 382, 381, 377), (395, 394, 393, 392, 396), (381, 396, 399, 397), (381, 389, 395, 396), (391, 390, 393, 394), (390, 377, 392, 393), (399, 400, 404, 403), (396, 392, 400, 399), (377, 381, 397, 398), (392, 377, 398, 400), (404, 402, 412, 414), (397, 399, 403, 401), (402, 404, 421, 422), (406, 405, 431, 430), (405, 406, 410, 408), (374, 372, 408, 409), (373, 405, 408, 372), (411, 413, 417, 415), (403, 404, 414, 413), (401, 403, 413, 411), (402, 401, 411, 412), (416, 415, 417, 418), (412, 411, 415, 416), (414, 412, 416, 418), (413, 414, 418, 417), (400, 398, 420, 419), (404, 400, 419, 421), (398, 402, 422, 420), (407, 406, 424, 425), (397, 401, 428, 429), (405, 397, 429, 431), (401, 406, 430, 428), (430, 431, 433, 432), (434, 435, 436), (406, 407, 434, 436, 410), (409, 408, 410, 436, 435), (437, 438, 439), (440, 441, 442), (429, 428, 437, 439, 440, 442), (441, 440, 439, 438, 432, 433), (428, 430, 432, 438, 437), (431, 429, 442, 441, 433), (443, 444, 445), (446, 447, 448), (449, 450, 451), (419, 420, 423, 443, 445), (444, 443, 423, 450, 449, 448, 447), (421, 419, 445, 444, 447, 446), (422, 421, 446, 448, 449, 451), (420, 422, 451, 450, 423), (452, 453, 454, 455), (456, 457, 458, 459), (460, 465, 462), (401, 402, 457, 456, 455, 454), (452, 455, 456, 459, 426, 460, 462), (406, 401, 454, 453, 424), (459, 458, 425, 427, 426), (402, 407, 425, 458, 457), (463, 464, 465), (465, 460, 426, 427, 463), (425, 424, 464, 463, 427), (424, 453, 452, 462, 465, 464), (466, 467, 468, 469, 470), (375, 466, 470, 405, 373), (402, 398, 469, 468, 407), (398, 397, 405, 470, 469), (407, 468, 467, 409, 435, 434), (409, 467, 475, 473), (471, 473, 475, 474, 472), (466, 375, 472, 474), (375, 374, 471, 472), (467, 466, 474, 475), (374, 409, 473, 471), (476, 477, 478), (355, 354, 480, 479), (338, 342, 478, 477, 354), (481, 482, 483), (343, 339, 355, 481, 483), (342, 343, 483, 482, 476, 478), (485, 479, 507, 509), (477, 476, 487, 486), (476, 482, 484, 487), (481, 355, 479, 485), (354, 477, 486, 480), (482, 481, 485, 484), (491, 489, 496, 497), (134, 133, 488, 489), (133, 136, 490, 488), (136, 137, 491, 490), (493, 492, 494, 495), (489, 488, 492, 493), (488, 490, 494, 492), (490, 491, 495, 494), (496, 498, 502, 500), (495, 491, 497, 499), (489, 493, 498, 496), (493, 495, 499, 498), (501, 500, 502, 503), (497, 496, 500, 501), (499, 497, 501, 503), (498, 499, 503, 502), (290, 286, 297, 299), (295, 461, 293, 313), (306, 302, 295, 313), (304, 308, 293, 461), (308, 306, 313, 293), (507, 505, 511, 513), (486, 487, 506, 504), (484, 485, 509, 508), (487, 484, 508, 506), (479, 480, 505, 507), (480, 486, 504, 505), (510, 512, 514, 515, 513, 511), (505, 504, 510, 511), (508, 509, 515, 514), (506, 508, 514, 512), (504, 506, 512, 510), (509, 507, 513, 515)])
me_level_col.polygons.foreach_set('material_index', [2, 0, 0, 2, 0, 0, 2, 0, 0, 2, 0, 0, 2, 0, 0, 2, 0, 0, 2, 0, 0, 2, 0, 2, 0, 0, 2, 0, 0, 2, 0, 0, 2, 0, 0, 2, 0, 0, 0, 0, 0, 2, 0, 2, 0, 0, 0, 2, 0, 0, 0, 0, 0, 0, 0, 0, 0, 0, 0, 0, 0, 0, 0, 0, 0, 0, 0, 0, 0, 0, 0, 0, 0, 0, 0, 0, 0, 0, 0, 0, 0, 0, 0, 0, 0, 3, 0, 1, 0, 0, 0, 0, 0, 0, 0, 1, 0, 0, 1, 0, 3, 0, 0, 0, 0, 1, 0, 0, 2, 0, 0, 0, 0, 1, 0, 3, 0, 0, 1, 1, 1, 1, 0, 1, 0, 1, 0, 0, 0, 1, 1, 0, 0, 0, 0, 0, 0, 3, 3, 0, 0, 3, 3, 0, 0, 0, 0, 0, 0, 0, 0, 0, 0, 0, 0, 0, 0, 0, 0, 0, 0, 0, 0, 0, 0, 0, 0, 0, 0, 0, 0, 0, 0, 0, 0, 0, 0, 0, 0, 0, 0, 0, 0, 0, 0, 0, 0, 0, 0, 0, 0, 1, 2, 0, 1, 0, 0, 1, 0, 0, 0, 2, 0, 0, 0, 0, 0, 0, 0, 0, 0, 0, 0, 0, 0, 0, 0, 0, 0, 0, 0, 0, 0, 2, 0, 0, 0, 0, 1, 0, 0, 0, 0, 0, 0, 0, 0, 0, 0, 0, 0, 1, 0, 0, 0, 0, 0, 2, 0, 0, 0, 0, 0, 0, 0, 0, 0, 0, 0, 0, 0, 0, 0, 0, 0, 0, 0, 0, 0, 0, 0, 0, 0, 0, 0, 0, 0, 0, 0, 0, 0, 0, 0, 0, 0, 0, 0, 0, 0, 0, 0, 0, 0, 0, 0, 2, 2, 0, 0, 2, 0, 0, 0, 2, 0, 0, 0, 2, 2, 0, 0, 0, 0, 0, 0, 0, 2, 2, 0, 0, 0, 0, 0, 0, 2, 0, 0, 0, 0, 0, 0, 0, 0, 2, 2, 0, 2, 0, 0, 0, 0, 0, 0, 0, 0, 0, 0, 0, 0, 0, 0, 0, 0, 0, 0, 0, 0, 0, 0, 0, 0, 0, 0, 0, 0, 0, 0, 0, 0, 0, 0, 0, 0, 0, 0, 0, 0, 0, 0, 0, 0, 0, 0, 0, 0, 0, 0, 0, 0, 0, 0, 0, 0, 0, 0, 0, 0, 0, 0, 0, 0, 0, 0, 0, 0, 0, 0, 0, 0, 0, 0, 0, 0, 0, 0, 0, 0, 0, 0, 0, 0, 0, 0, 0, 0, 0, 0, 0, 0, 0, 0, 2, 2, 0, 0, 0, 0, 2, 0, 2, 0, 0, 0, 0, 0, 0, 3, 0, 0, 0, 0, 0, 0, 0, 0, 0, 0, 0, 0, 0, 0, 0, 0, 0, 0, 0, 0, 0, 0, 0, 0, 0, 0])
_uv = me_level_col.uv_layers.new(name='UVMap')
_uv.uv.foreach_set('vector', [3.224, 5.196, 3.345, 5.196, 4.485, 13.55, 3.587, 13.55, 2.306, -10.57, 2.88, -10.42, 2.88, -10.98, 2.645, -11.33, 2.88, -0.7249, 3.454, -0.7249, 3.454, 1.675, 2.88, 1.675, 2.415, 5.196, 2.628, 5.196, 2.232, 13.55, 1.275, 13.55, 1.494, -11.65, 1.819, -11.0, 2.424, -11.52, 2.048, -11.72, 3.454, -0.7249, 3.941, -0.7249, 3.941, 1.675, 3.454, 1.675, 3.132, 5.196, 2.88, 5.196, 2.821, 13.55, 3.749, 13.55, 1.819, -13.83, 1.494, -13.18, 2.048, -12.64, 2.424, -12.81, -8.126, -0.7249, -8.613, -0.7249, -8.613, 1.675, -8.126, 1.675, -8.378, 5.196, -8.112, 5.196, -6.742, 13.55, -7.53, 13.55, 3.454, -14.26, 2.88, -14.42, 2.905, -13.07, 3.224, -13.29, -8.613, -0.7249, -9.187, -0.7249, -9.187, 1.675, -8.613, 1.675, -9.648, 5.196, -9.237, 5.196, -9.604, 13.55, -10.62, 13.55, 4.38, -12.42, 4.266, -13.18, 3.534, -12.51, 3.78, -12.18, -9.187, -0.7249, -9.761, -0.6073, -9.761, 1.675, -9.187, 1.675, -8.667, 5.196, -8.521, 5.196, -7.407, 13.55, -8.143, 13.55, 3.454, -10.57, 3.941, -11.0, 3.386, -11.52, 3.166, -11.33, -9.761, -0.6073, -10.25, -0.4133, -10.25, 1.675, -9.761, 1.675, 2.88, 5.196, 3.224, 5.196, 3.587, 13.55, 2.88, 13.55, 1.819, -11.0, 2.306, -10.57, 2.645, -11.33, 2.424, -11.52, 3.941, -0.4133, 3.454, -0.2227, 3.454, 1.675, 3.941, 1.675, -8.667, 5.196, -9.012, 5.196, -9.012, 13.55, -8.143, 13.55, 1.494, -13.18, 1.38, -12.42, 1.98, -12.18, 2.048, -12.64, 3.516, 5.196, 3.132, 5.196, 3.749, 13.55, 4.485, 13.55, 2.88, -14.42, 2.306, -14.26, 2.536, -13.29, 2.905, -13.07, 2.88, -14.42, 2.306, -14.26, 2.428, -15.3, 2.758, -15.93, 2.536, 5.196, 2.244, 5.196, 1.275, 13.55, 2.011, 13.55, 4.266, -13.18, 3.941, -13.83, 3.386, -12.81, 3.534, -12.51, 2.306, -0.2227, 1.819, -0.4133, 1.819, 1.675, 2.306, 1.675, -9.012, 5.196, -8.667, 5.196, -8.143, 13.55, -9.012, 13.55, 3.941, -11.0, 4.266, -11.65, 3.711, -11.72, 3.386, -11.52, -10.25, -0.4133, -9.761, -0.6073, -9.761, 1.675, -10.25, 1.675, -8.521, 5.196, -8.667, 5.196, -8.143, 13.55, -7.407, 13.55, 1.38, -12.42, 1.494, -11.65, 2.048, -11.72, 1.98, -12.18, -9.761, -0.6073, -9.187, -0.7249, -9.187, 1.675, -9.761, 1.675, -9.237, 5.196, -9.648, 5.196, -10.62, 13.55, -9.604, 13.55, 2.306, -14.26, 1.819, -13.83, 2.424, -12.81, 2.536, -13.29, -9.187, -0.7249, -8.613, -0.7249, -8.613, 1.675, -9.187, 1.675, 3.941, -13.83, 3.454, -14.26, 3.224, -13.29, 3.386, -12.81, -8.613, -0.7249, -8.126, -0.7249, -8.126, 1.675, -8.613, 1.675, 4.266, -11.65, 4.38, -12.42, 3.78, -12.18, 3.711, -11.72, 2.88, 5.196, 2.536, 5.196, 2.011, 13.55, 2.821, 13.55, 1.819, -0.7249, 2.306, -0.7249, 2.306, 1.675, 1.819, 1.675, 3.78, 5.196, 3.487, 5.196, 4.586, 13.55, 5.15, 13.55, 2.88, -10.42, 3.454, -10.57, 3.166, -11.33, 2.88, -10.98, 2.306, -0.7249, 2.88, -0.7249, 2.88, 1.675, 2.306, 1.675, 2.88, -10.42, 2.306, -10.57, 1.819, -11.0, 1.494, -11.65, 1.38, -12.42, 1.494, -13.18, 1.819, -13.83, 2.306, -14.26, 2.88, -14.42, 3.454, -14.26, 3.941, -13.83, 4.266, -13.18, 4.38, -12.42, 4.266, -11.65, 3.941, -11.0, 3.454, -10.57, 2.273, 5.196, 1.98, 5.196, 0.6102, 13.55, 1.174, 13.55, 3.454, -14.26, 2.88, -14.42, 2.758, -15.93, 3.454, -14.87, -10.57, 1.675, -10.57, -0.2227, -11.03, -0.2227, -11.03, 0.8292, 2.758, -15.93, 2.428, -15.3, 1.908, -15.79, 2.238, -16.42, 2.238, -16.42, 1.908, -15.79, 1.369, -15.68, 1.408, -16.44, 2.805, 0.5486, 2.65, 0.8292, 2.774, 0.9413, 2.872, 0.8292, -11.51, 0.8292, -11.35, 0.5984, -11.14, 1.024, 2.54, -15.52, 2.021, -16.01, 1.971, -15.71, 2.428, -15.3, 2.805, -16.04, 2.238, -16.42, 2.13, -16.21, 2.65, -15.73, 1.397, -16.23, 2.13, -16.21, 2.238, -16.42, 1.345, -16.52, 2.021, -16.01, 1.379, -15.87, 1.369, -15.68, 1.971, -15.71, 2.88, -14.42, 3.454, -14.26, 3.454, -14.87, 2.872, -15.76, 2.774, -15.73, 2.54, -15.52, 2.65, -15.73, 2.13, -16.21, 2.021, -16.01, -11.03, -0.2227, -11.82, -0.2227, -11.9, 0.5486, -11.69, 0.8292, -11.03, 0.8292, 2.805, 0.5486, 2.758, -0.2227, 2.238, -0.2227, 2.238, 0.5984, 2.306, -14.26, 2.88, -14.42, 2.774, -15.73, 2.65, -15.73, 2.54, -15.52, 2.36, -15.02, -10.57, -0.2227, -10.57, 1.675, -11.14, 1.024, -11.35, 0.5984, -11.35, -0.2227, 2.428, -0.2227, 2.428, 0.5984, 1.971, 0.5984, 1.908, -0.2227, 2.021, -16.01, 2.13, -16.21, 1.397, -16.23, 1.379, -15.87, 2.238, 0.5984, 2.238, -0.2227, 1.408, -0.2227, 1.345, 0.5984, 1.908, -0.2227, 1.971, 0.5984, 1.369, 0.5984, 1.369, -0.2227, -12.27, 0.5984, -12.2, -0.2227, -12.42, -0.2573, -13.06, 0.9689, -9.356, 1.846, -9.012, 1.846, -9.012, 5.196, -9.237, 5.196, 3.78, 1.846, 3.534, 1.846, 3.487, 5.196, 3.78, 5.196, 2.905, 1.846, 2.536, 1.846, 2.536, 5.196, 2.88, 5.196, -9.259, 1.846, -9.48, 1.846, -9.648, 5.196, -9.237, 5.196, 3.386, 1.846, 3.711, 1.846, 3.711, 5.196, 3.345, 5.196, -9.012, 1.846, -8.667, 1.846, -8.667, 5.196, -9.012, 5.196, -9.843, 1.846, -9.48, 1.846, -9.648, 5.196, -9.843, 5.196, 3.386, 1.846, 3.224, 1.846, 3.132, 5.196, 3.516, 5.196, -8.667, 1.846, -9.012, 1.846, -9.012, 5.196, -8.667, 5.196, 2.88, 1.846, 3.166, 1.846, 3.224, 5.196, 2.88, 5.196, 2.048, 1.846, 2.424, 1.846, 2.415, 5.196, 2.048, 5.196, -9.48, 1.846, -9.356, 1.846, -9.237, 5.196, -9.648, 5.196, -8.371, 1.846, -8.112, 1.846, -8.112, 5.196, -8.378, 5.196, 3.224, 1.846, 2.905, 1.846, 2.88, 5.196, 3.132, 5.196, 2.424, 1.846, 2.645, 1.846, 2.628, 5.196, 2.415, 5.196, -8.371, 1.846, -8.518, 1.846, -8.521, 5.196, -8.18, 5.196, 1.076, -15.88, 1.104, -17.27, -0.1802, -17.51, -0.2141, -15.99, 1.369, -0.2227, 1.369, 0.5984, 1.061, 0.9689, 1.061, -0.2573, 1.408, -16.44, 1.369, -15.68, 1.061, -15.59, 1.12, -16.73, 1.369, 0.5984, 1.379, 0.8292, 1.076, 2.222, 1.061, 0.9689, -11.78, 0.8292, -12.05, 0.8292, -12.83, 2.222, -11.78, 2.222, -12.05, 0.8292, -12.27, 0.5984, -13.06, 0.9689, -12.83, 2.222, -0.2522, 0.8894, -0.2141, 2.222, -3.261, 2.577, -3.314, 1.081, 1.104, 2.222, 1.12, 0.9689, -0.1533, 0.8894, -0.1802, 2.381, 1.12, 0.9689, 1.12, -0.2573, -0.1704, -0.2573, -0.1533, 0.8894, 1.061, 0.9689, 1.076, 2.222, -0.2141, 2.222, -0.2522, 0.8894, 1.12, -16.73, 1.061, -15.59, -0.2289, -15.71, -0.1704, -16.85, 1.061, -0.2573, 1.061, 0.9689, -0.2522, 0.8894, -0.2289, -0.2573, -3.176, 1.081, -3.2, -0.5084, -5.406, -0.5281, -5.382, 1.061, -0.1704, -16.85, -0.2289, -15.71, -3.281, -15.65, -3.2, -17.23, -0.2522, -15.25, -3.314, -15.02, -1.688, -14.84, -0.9003, -14.84, -0.2141, -15.99, -0.1802, -17.51, -3.214, -17.82, -3.261, -16.05, -0.1802, 2.381, -0.1533, 0.8894, -3.176, 1.081, -3.214, 2.797, -0.1533, 0.8894, -0.1704, -0.2573, -3.2, -0.5084, -3.176, 1.081, -11.0, -0.2781, -11.0, 0.9942, -9.608, 0.9942, -9.608, -0.2781, -3.314, 1.081, -3.281, -0.5084, -1.656, -0.2781, -1.688, 1.186, -3.281, -15.65, -0.2289, -15.71, -0.8771, -14.84, -1.656, -14.84, -0.2289, -0.2573, -0.2522, 0.8894, -0.9003, 0.9942, -0.8771, -0.2781, -0.8771, -0.2781, -0.9003, 0.9942, -1.688, 1.186, -1.656, -0.2781, -1.656, -14.84, -0.8771, -14.84, -0.8771, -12.98, -1.656, -12.98, -11.0, 1.186, -11.0, -0.2781, -9.608, -0.2781, -9.608, 1.186, -0.9003, -14.84, -1.688, -14.84, -1.688, -12.98, -0.9003, -12.98, -11.73, -0.5281, -11.25, 1.061, -7.757, 1.061, -7.048, -0.5281, -3.314, 1.081, -3.261, 2.577, -5.467, 2.557, -5.519, 1.061, -3.2, -17.23, -3.281, -15.65, -5.487, -15.8, -5.406, -17.38, -3.281, -0.5084, -3.314, 1.081, -5.519, 1.061, -5.487, -0.5281, -3.261, -16.05, -3.214, -17.82, -5.42, -17.97, -5.467, -16.2, -3.214, 2.797, -3.176, 1.081, -5.382, 1.061, -5.42, 2.778, -7.757, 1.061, -11.25, 1.061, -10.17, 1.123, -8.962, 1.123, -5.487, -15.8, -5.487, -9.563, -6.181, -9.606, -6.181, -15.85, -5.406, -17.38, -5.487, -15.8, -6.181, -15.85, -6.1, -17.43, -6.181, -15.85, -6.181, -9.606, -8.317, -9.606, -8.317, -15.85, -6.1, -17.43, -6.181, -15.85, -8.317, -15.85, -8.236, -17.43, -13.35, 2.778, -13.9, 1.061, -14.98, 1.394, -14.43, 2.778, -5.406, -17.38, -6.1, -17.43, -6.1, -18.87, -5.909, -18.83, -13.9, 1.061, -12.91, -0.5281, -13.99, -0.09559, -14.98, 1.394, -6.1, -17.43, -8.236, -17.43, -8.236, -18.87, -6.1, -18.87, -5.89, 1.394, -5.909, -0.09559, -8.376, -0.09559, -8.357, 1.394, -6.069, 2.778, -5.89, 1.394, -8.357, 1.394, -8.535, 2.778, -5.909, -0.09559, -6.1, -0.7759, -8.236, -0.7759, -8.376, -0.09559, -8.317, -9.606, -6.181, -9.606, -6.181, -6.976, -8.317, -6.976, -8.317, -6.976, -6.181, -6.976, -6.181, -5.656, -8.317, -5.656, -7.474, 4.007, -5.89, 3.52, -7.348, 2.557, -4.06, -8.02, -5.447, -10.13, -5.447, -5.656, -4.04, -5.032, -12.03, 2.557, -11.95, 4.511, -7.474, 4.007, -7.348, 2.557, -13.27, 4.511, -11.95, 4.511, -12.03, 2.557, -13.35, 2.778, -14.65, 4.511, -13.27, 4.511, -13.35, 2.778, -14.43, 2.778, -8.535, 4.202, -6.34, 4.511, -6.069, 2.778, -8.535, 2.778, -5.447, -10.13, -5.447, -16.1, -7.997, -16.1, -7.997, -10.13, -5.447, -10.13, -7.997, -10.13, -8.317, -5.656, -5.447, -5.656, -8.317, -0.7759, -6.181, -0.7759, -5.447, 0.8452, -8.317, 2.414, -8.317, 4.973, -8.317, 2.414, -5.447, 0.8452, -5.447, 4.511, -5.447, -17.87, -7.997, -17.72, -7.997, -16.1, -5.447, -16.1, -5.447, -17.87, -6.34, -19.7, -8.535, -20.14, -7.997, -17.72, -13.17, 4.511, -14.98, 4.202, -17.29, 5.49, -14.58, 5.953, -5.107, -0.7759, -4.117, -0.7759, -1.044, -1.955, -2.525, -1.955, -14.54, -0.09559, -14.03, -0.7759, -15.87, -1.955, -16.63, -0.9374, -4.117, 4.973, -7.474, 4.007, -6.066, 5.199, -1.044, 6.644, -14.98, 4.202, -14.98, 2.778, -17.29, 3.36, -17.29, 5.49, -14.03, -0.7759, -12.94, -0.7759, -14.25, -1.955, -15.87, -1.955, -14.98, 2.778, -15.53, 1.394, -18.11, 1.291, -17.29, 3.36, -4.117, -0.7759, -2.961, 2.414, 0.6837, 2.817, -1.044, -1.955, -7.079, -0.7759, -5.107, -0.7759, -2.525, -1.955, -5.476, -1.955, -12.94, -0.7759, -11.76, -0.7759, -12.47, -1.955, -14.25, -1.955, -11.95, 4.511, -13.17, 4.511, -14.58, 5.953, -12.76, 5.953, -15.53, 1.394, -14.54, -0.09559, -16.63, -0.9374, -18.11, 1.291, -2.961, 2.414, -4.117, 4.973, -1.044, 6.644, 0.6837, 2.817, -11.76, -0.7759, -7.079, -0.7759, -5.476, -1.955, -12.47, -1.955, -7.474, 4.007, -11.95, 4.511, -12.76, 5.953, -6.066, 5.199, -14.58, 5.953, -17.29, 5.49, -18.87, 7.643, -15.54, 8.362, -2.525, -1.955, -1.044, -1.955, 1.053, -3.925, -0.7626, -3.925, -14.25, -1.955, -12.47, -1.955, -12.96, -3.925, -15.14, -3.925, -17.29, 5.49, -17.29, 3.36, -18.87, 4.333, -18.87, 7.643, -12.47, -1.955, -5.476, -1.955, -4.381, -3.925, -12.96, -3.925, -1.044, -1.955, 0.6837, 2.817, 3.172, 3.489, 1.053, -3.925, -15.87, -1.955, -14.25, -1.955, -15.14, -3.925, -17.12, -3.925, 0.6837, 2.817, -1.044, 6.644, 1.053, 9.437, 3.172, 3.489, -17.29, 3.36, -18.11, 1.291, -19.87, 1.118, -18.87, 4.333, -6.066, 5.199, -12.76, 5.953, -13.31, 8.362, -5.105, 7.192, -18.11, 1.291, -16.63, -0.9374, -18.06, -2.344, -19.87, 1.118, -1.044, 6.644, -6.066, 5.199, -5.105, 7.192, 1.053, 9.437, -16.63, -0.9374, -15.87, -1.955, -17.12, -3.925, -18.06, -2.344, -12.76, 5.953, -14.58, 5.953, -15.54, 8.362, -13.31, 8.362, -5.476, -1.955, -2.525, -1.955, -0.7626, -3.925, -4.381, -3.925, -4.381, -3.925, -0.7626, -3.925, 13.55, -16.33, 4.513, -16.33, -15.54, 8.362, -18.87, 7.643, -31.69, 21.2, -23.38, 23.53, -0.7626, -3.925, 1.053, -3.925, 18.09, -16.33, 13.55, -16.33, -15.14, -3.925, -12.96, -3.925, -16.93, -16.33, -22.37, -16.33, -18.87, 7.643, -18.87, 4.333, -31.69, 10.46, -31.69, 21.2, -12.96, -3.925, -4.381, -3.925, 4.513, -16.33, -16.93, -16.33, 1.053, -3.925, 3.172, 3.489, 23.39, 7.723, 18.09, -16.33, -17.12, -3.925, -15.14, -3.925, -22.37, -16.33, -27.32, -16.33, 3.172, 3.489, 1.053, 9.437, 18.09, 27.02, 23.39, 7.723, -18.87, 4.333, -19.87, 1.118, -34.2, 0.03151, -31.69, 10.46, -5.105, 7.192, -13.31, 8.362, -17.8, 23.53, 2.703, 19.74, -19.87, 1.118, -18.06, -2.344, -29.68, -11.2, -34.2, 0.03151, 1.053, 9.437, -5.105, 7.192, 2.703, 19.74, 18.09, 27.02, -18.06, -2.344, -17.12, -3.925, -27.32, -16.33, -29.68, -11.2, -13.31, 8.362, -15.54, 8.362, -23.38, 23.53, -17.8, 23.53, -4.04, 1.808, -5.447, 4.511, -5.447, 0.8452, -4.774, 0.1872, -5.519, 1.061, -5.467, 2.557, -4.06, 3.52, -4.113, 2.024, -4.04, 1.808, -4.04, 3.686, -5.447, 4.511, -6.181, -6.976, -6.181, -9.606, -4.774, -7.662, -4.774, -5.032, -6.181, -6.976, -4.774, -5.032, -5.447, -4.115, -6.181, -5.656, -7.048, -0.5281, -7.757, 1.061, -6.298, 2.024, -5.589, 0.4349, -6.181, -9.606, -5.487, -9.563, -4.08, -7.619, -4.774, -7.662, -4.113, 2.024, -4.06, 3.52, -1.515, 3.52, -1.26, 2.024, -3.649, 3.686, -3.649, 1.808, -1.87, 1.808, -1.87, 3.686, -4.774, -5.032, -4.774, -7.662, -1.976, -4.849, -3.62, -3.361, -4.08, 0.4349, -4.113, 2.024, -1.26, 2.024, -1.976, 0.3111, -4.06, -8.02, -4.04, -5.032, -3.108, -2.66, -1.515, -4.763, -3.649, 1.808, -3.649, 0.1872, -2.396, 0.1872, -1.87, 1.808, -4.774, -7.662, -4.08, -7.619, -1.976, -4.849, -1.976, 0.3111, -1.26, 2.024, -0.2613, 1.553, -1.644, -1.756, -4.819, -1.995, -3.62, 0.1872, -3.467, -0.921, -4.376, -1.741, -1.87, 3.686, -1.87, 1.808, -0.6771, 1.136, -0.6771, 4.762, -1.26, 2.024, -1.515, 3.52, -0.755, 4.442, -0.2613, 1.553, -1.87, 1.808, -2.396, 0.1872, -1.692, -1.995, -0.6771, 1.136, -1.515, 3.52, -3.108, 3.686, -3.831, 4.762, -0.755, 4.442, 1.243, -1.697, 1.615, -0.7505, 2.262, -0.6743, 2.262, -1.621, 0.4157, 1.553, 1.6, 3.174, 2.048, -0.2012, 1.027, -0.7505, -1.692, -1.995, 3.904, -1.995, 3.147, -1.784, -0.6002, -1.784, -0.755, -5.13, -3.831, -1.069, -0.3842, 6.392, 2.692, 2.331, 1.6, 3.174, 2.395, -1.827, 2.154, -1.641, 2.048, -0.2012, -0.6771, 4.762, -0.6771, 1.136, 4.919, 1.136, 4.919, 4.762, 2.395, -1.827, 0.914, -1.756, 1.076, -1.697, 2.154, -1.641, -1.117, 4.936, -3.425, -0.06065, -3.065, -0.356, -0.7569, 4.64, -0.6771, 1.136, -1.692, -1.995, -0.6002, -1.784, 0.07951, -0.6995, 3.904, -1.995, 4.919, 1.136, 3.827, -0.6995, 3.147, -1.784, -0.6771, 1.136, 0.07951, -0.6995, 1.628, -0.6328, 1.45, 0.8818, -0.142, -0.6215, -0.5407, -1.023, 2.926, -1.238, 3.605, -0.6215, -3.425, -0.06065, -4.086, -0.9669, -3.637, -0.8875, -3.065, -0.356, -0.6002, -1.784, 3.147, -1.784, 2.926, -1.238, -0.5407, -1.023, -1.778, 4.03, -1.117, 4.936, -0.7569, 4.64, -1.418, 3.734, -2.469, 2.004, -1.975, 3.073, -2.765, 3.347, -3.419, 3.199, 0.07951, -0.6995, 3.827, -0.6995, 2.429, -0.6328, 1.628, -0.6328, 3.827, -0.6995, 4.919, 1.136, 2.647, 0.8818, 2.429, -0.6328, 4.919, 1.136, -0.6771, 1.136, 1.45, 0.8818, 2.647, 0.8818, -3.4, -0.8275, -3.608, -1.56, -2.805, -1.331, -2.619, -0.9754, -3.62, -3.361, -1.976, -4.849, -1.911, -4.342, -3.274, -3.108, -1.976, 0.3111, -1.644, -1.756, -1.98, -1.56, -2.227, -0.8275, -1.644, -1.756, -4.819, -1.995, -4.376, -1.741, -1.98, -1.56, -2.93, -1.069, -1.69, -0.9754, -1.445, -1.331, -3.731, -1.727, -4.376, -2.808, -3.467, -3.578, -2.93, -2.535, -3.731, -2.573, -3.467, -3.578, -2.227, -4.701, -1.69, -3.658, -2.93, -2.535, -1.98, -4.977, -4.376, -2.808, -3.731, -2.573, -1.445, -3.906, -2.121, -4.181, -3.15, -3.25, -3.044, -3.043, -2.016, -3.974, -3.512, 0.3111, -3.4, -0.8275, -3.011, -0.5696, -3.131, -0.1315, -3.467, -0.921, -3.62, 0.1872, -3.274, -0.2342, -3.15, -0.6471, -2.227, -4.701, -3.467, -3.578, -3.15, -3.25, -2.121, -4.181, -3.168, -0.2487, -1.805, -0.146, -2.016, -0.5842, -3.044, -0.6616, -2.312, -0.6471, -2.206, -0.2342, -2.051, -0.2487, -2.157, -0.6616, -3.274, -3.108, -1.911, -4.342, -1.805, -4.135, -3.168, -2.901, -3.131, -0.1315, -3.011, -0.5696, -2.856, -0.5842, -2.976, -0.146, 2.635, -0.5942, 2.646, 0.913, 3.64, 0.9519, 3.718, -0.5544, 1.45, 0.8818, 1.628, -0.6328, 2.525, -0.5696, 2.481, 0.9498, -1.792, 3.362, -2.529, 1.766, -3.511, 3.141, -2.534, 3.362, -1.975, -0.6328, -1.792, 0.8818, -2.534, 0.913, -2.765, -0.5942, -3.419, 3.199, -2.765, 3.347, -2.997, 4.79, -3.612, 5.12, 2.481, 0.9498, 2.525, -0.5696, 3.965, -0.5261, 4.01, 0.9942, -2.534, 3.362, -3.511, 3.141, -3.694, 5.18, -2.776, 4.687, 0.914, -1.756, 0.4157, 1.553, 1.027, -0.7505, 1.076, -1.697, 4.919, 4.762, 4.919, 1.136, 3.904, -1.995, 2.395, -1.827, 1.6, 3.174, 1.873, 4.442, -3.847, -1.756, -4.346, 1.553, 0.4157, 1.553, 0.914, -1.756, -4.819, -2.423, -1.644, -5.297, 1.289, 1.052, 0.8507, 3.026, -1.372, 5.038, -4.346, 1.553, -3.723, 4.442, 1.873, 4.442, 1.6, 3.174, 0.4157, 1.553, 2.262, 2.989, 2.262, 1.552, 2.52, -0.006412, 2.52, 4.444, 1.022, 2.705, 1.243, 1.268, 2.262, 1.552, 2.262, 2.989, 1.562, -0.2012, 1.022, -1.641, 2.262, -1.565, 2.262, -0.125, 1.615, 1.203, 1.562, 2.565, 2.262, 2.848, 2.262, 1.487, 2.52, 0.9012, 2.52, -1.825, 4.43, -1.825, 4.43, 0.9012, 2.261, -0.125, 2.367, -1.565, 3.458, -1.825, 3.458, 0.9012, 1.24, -0.6743, 2.261, -0.125, 3.458, 0.9012, 0.1202, 0.9012, 1.289, -1.621, 1.24, -0.6743, 0.1202, 0.9012, 0.1202, -1.684, 3.458, 0.9012, 3.458, -1.825, 0.1202, -1.684, 0.1202, 0.9012, 2.52, -0.006412, 2.52, 4.444, 4.43, 4.444, 4.43, -0.006412, 2.52, -1.684, 2.52, 0.9012, 4.43, 0.9012, 4.43, -1.684, 2.52, -1.966, 4.43, -1.966, 4.43, -2.786, 2.52, -2.786, 0.1202, -1.684, 3.458, -1.825, 0.1202, -1.966, 2.52, -1.684, 4.43, -1.684, 4.43, -1.966, 2.52, -1.966, 3.458, -1.825, 0.1202, -1.684, 0.1202, -1.966, 4.43, -2.786, 2.52, -2.786, 2.52, -3.021, 4.43, -3.021, 0.1202, -1.966, 3.458, -1.825, 3.458, -2.786, 0.1202, -2.786, 3.458, -1.825, 0.1202, -1.966, 0.1202, -2.786, 3.458, -2.786, 2.52, -3.021, 2.52, -3.838, 3.109, -3.838, 3.109, -3.021, 3.458, -2.786, 0.1202, -2.786, 0.1202, -3.021, 3.458, -3.021, 0.1202, -2.786, 0.1202, -3.021, 1.349, -3.021, 1.349, -2.786, 0.1202, -2.786, 3.458, -2.786, 3.458, -3.021, 0.1202, -3.021, 2.52, 4.444, 2.52, -0.006412, 4.43, -0.006412, 4.43, 4.444, 3.458, -3.021, 0.1202, -3.021, 0.1202, -4.566, 3.458, -3.838, 2.52, -0.006412, 4.43, -0.006412, 4.43, -3.158, 2.52, -3.158, 0.1202, -3.021, 3.458, -3.021, 3.458, -3.838, 0.1202, -4.566, 2.52, -2.786, 4.43, -2.786, 4.43, -3.021, 2.52, -3.021, 4.43, -0.006412, 2.52, -0.006412, 2.52, 1.632, 4.43, 1.632, 2.52, -0.006412, 4.43, -0.006412, 4.43, 1.632, 2.52, 1.632, 0.1202, -3.021, 0.1202, -2.786, 1.349, -2.786, 1.349, -3.021, 3.54, -3.021, 3.54, -3.838, 4.505, -3.838, 4.505, -3.021, 2.52, 4.444, 4.43, 4.444, 3.841, 4.554, 3.109, 4.554, 4.43, 4.444, 2.52, 4.444, 3.109, 4.554, 3.841, 4.554, 4.43, -3.838, 4.43, -3.021, 3.841, -3.021, 3.841, -3.838, 3.841, -3.021, 3.109, -3.021, 3.109, -3.838, 3.841, -3.838, 3.841, 4.554, 3.109, 4.554, 3.109, 5.84, 3.841, 5.84, 3.54, -3.838, 3.54, -3.021, 4.505, -3.021, 4.505, -3.838, 3.109, 4.554, 3.841, 4.554, 3.841, 5.84, 3.109, 5.84, 3.58, -0.6268, 3.41, 2.676, 7.667, 1.903, 7.794, -0.5568, -2.997, -0.5544, -2.776, 0.9519, -2.186, 2.676, -2.672, -0.6268, -3.612, -0.5261, -2.997, -0.5544, -2.672, -0.6268, -4.021, -0.5647, -4.021, 5.33, -2.672, 4.607, -0.3603, 12.28, -1.709, 13.0, 7.667, 1.903, 8.947, 1.886, 8.709, 3.148, 7.551, 1.964, 3.41, 2.676, 9.165, 2.597, 8.947, 1.886, 7.667, 1.903, 9.334, -0.7059, 3.58, -0.6268, 7.794, -0.5568, 9.073, -0.5744, 9.165, 2.597, 9.334, -0.7059, 9.073, -0.5744, 8.947, 1.886, -0.3655, 9.901, 0.1772, 11.45, 4.063, 9.019, 3.52, 7.474, -0.9579, -0.5568, -0.5961, 1.903, -0.3655, 1.964, -0.3119, -0.4959, -0.4439, 11.93, -0.9579, 10.22, -0.3119, 10.05, 0.2308, 11.6, -0.08217, 1.886, -0.4439, -0.5744, 0.2308, -0.5134, 0.1772, 3.148, 5.845, -0.4959, 5.731, 1.964, 6.889, 3.148, 7.004, -0.5134, -0.3119, -0.4959, -0.3655, 1.964, 3.52, 1.964, 3.573, -0.4959, 0.2308, 11.6, -0.3119, 10.05, 3.573, 7.627, 4.116, 9.171, 0.2308, 11.6, 4.116, 9.171, 5.975, 13.78, 1.049, 13.78, 8.709, 3.148, 8.824, -0.5134, 10.46, -0.3373, 10.46, 3.324, 4.063, 3.148, 0.1772, 3.148, 0.9553, 5.18, 3.662, 5.18, 8.769, 5.18, 9.99, 5.302, 9.557, 8.385, 8.665, 8.279, 8.709, 3.148, 10.46, 3.324, 9.99, 5.302, 8.769, 5.18, 10.46, 3.324, 6.889, 3.148, 7.501, 5.18, 9.99, 5.302, 0.9959, 3.324, 5.921, 3.324, 4.957, 5.302, 1.526, 5.302, 3.662, 5.18, 0.9553, 5.18, 0.9337, 8.279, 3.359, 8.295, 3.359, 8.295, 0.9337, 8.279, -0.4173, 13.12, 4.249, 13.12, 8.665, 8.279, 9.557, 8.385, 10.39, 13.33, 8.288, 13.12, 4.116, -0.5134, 4.063, 3.148, 4.873, 2.287, 4.904, -0.3224, 10.46, 3.324, 10.46, -0.3373, 11.56, -0.3373, 11.56, 3.324, 5.609, 3.324, 5.662, -0.3373, 5.975, -0.3373, 5.921, 3.324, 11.56, -0.3373, 11.56, 3.324, 16.5, 3.324, 16.5, -0.3353, 5.921, 13.78, 0.9959, 13.78, 0.9959, 15.24, 5.609, 15.24, 5.921, 14.83, 10.46, -0.3373, 10.46, 3.324, 11.24, 3.324, 11.24, -0.3373, 1.049, 13.78, 5.975, 13.78, 5.975, 14.83, 5.662, 15.24, 1.049, 15.24, -4.141, 1.657, -3.425, 2.733, -3.906, 1.737, -1.113, 12.72, -3.425, 5.044, -4.141, 5.417, -1.829, 13.09, -2.186, 4.381, -3.425, 5.044, -1.113, 12.72, 0.1253, 12.05, -2.776, 0.9519, -3.694, 0.9942, -3.906, 1.737, -3.425, 2.733, -2.186, 2.676, 4.188, 1.657, 4.122, -0.5647, 9.877, -0.6437, 9.942, 1.578, -3.694, 0.9942, -3.612, -0.5261, -4.021, -0.5647, -4.141, 1.657, -3.906, 1.737, 0.1253, 2.597, -1.113, 2.654, -1.829, 1.578, -1.709, -0.6437, -0.3603, -0.7059, 3.829, 10.99, 3.032, 12.75, 4.952, 13.12, 10.39, 13.33, 9.687, 8.392, 8.369, 8.327, 8.749, 13.25, 1.786, 8.385, 3.032, 8.392, 4.58, 13.33, 0.5659, 13.33, 1.526, 5.302, 4.957, 5.302, 4.952, 6.062, 3.032, 8.392, 1.786, 8.385, 8.369, 8.327, 7.725, 8.295, 6.102, 13.12, 8.749, 13.25, 9.99, 5.302, 7.501, 5.18, 7.725, 8.295, 8.369, 8.327, 9.964, 6.062, 14.88, -0.3373, 13.18, -0.3373, 13.18, -5.013, 14.88, -5.013, 11.56, 3.324, 11.56, -0.3373, 16.5, -0.3373, 16.5, 3.324, 5.609, 15.24, 0.9959, 15.24, 0.9959, 21.83, 5.609, 21.83, 4.148, 18.21, 4.148, 19.67, 4.764, 20.65, 4.764, 18.0, 5.662, 21.83, 1.049, 21.83, 2.563, 19.67, 4.148, 19.67, 2.563, 17.41, 3.544, 17.41, 3.667, 16.54, 1.887, 16.54, 1.049, 21.83, 1.049, 15.24, 2.563, 17.41, 2.563, 19.67, 2.563, 19.67, 2.563, 17.41, 1.887, 16.54, 1.887, 20.65, 4.148, -0.3373, 2.563, -0.3373, 2.563, -5.013, 4.148, -5.013, 3.544, 17.41, 4.148, 18.21, 4.764, 18.0, 3.667, 16.54, 1.887, -5.161, 3.667, -5.161, 3.667, -8.023, 1.887, -8.023, 4.148, 18.21, 3.544, 17.41, 4.561, 16.82, 13.18, -5.013, 13.18, -0.3373, 13.78, -0.3373, 13.78, -5.013, 2.563, -0.3373, 3.544, -0.3373, 3.544, -5.013, 2.563, -5.013, 1.049, 15.24, 5.662, 15.24, 4.561, 16.82, 3.544, 17.41, 2.563, 17.41, 13.78, -0.3373, 14.88, -0.3373, 14.88, -5.013, 13.78, -5.013, 5.662, 15.24, 5.662, 21.83, 4.148, 19.67, 4.148, 18.21, 4.561, 16.82, 4.148, 19.67, 2.563, 19.67, 1.887, 20.65, 4.764, 20.65, 1.887, 16.54, 3.667, 16.54, 4.764, 18.0, 4.764, 20.65, 1.887, 20.65, 15.61, -5.161, 15.61, -8.023, 22.57, -6.48, 21.44, -3.618, 15.61, -5.161, 12.53, -5.161, 12.53, -8.023, 15.61, -8.023, 12.53, -5.161, 13.62, -5.161, 13.62, -8.023, 12.53, -8.023, 13.62, -5.161, 15.61, -5.161, 15.61, -8.023, 13.62, -8.023, 1.887, 29.92, 6.986, 28.23, 6.986, 31.81, 1.887, 31.81, 1.887, 20.65, 4.764, 20.65, 6.986, 28.23, 1.887, 29.92, 4.764, 20.65, 1.887, 20.65, 1.887, 28.43, 6.986, 26.73, 15.61, -8.023, 15.61, -5.161, 20.17, -3.618, 21.29, -6.48, 23.98, -6.48, 23.98, -3.618, 24.14, -4.984, 24.14, -6.01, 21.44, -3.618, 22.57, -6.48, 23.98, -6.48, 23.98, -3.618, 23.98, -3.618, 23.98, -6.48, 23.3, -4.578, 23.3, -3.708, 1.887, 31.81, 1.887, 28.43, 2.623, 29.99, 2.623, 31.46, 21.44, -1.105, 23.98, -1.105, 23.98, 1.714, 22.57, 1.714, 5.609, 21.83, 0.9959, 21.83, 1.887, 29.92, 6.986, 28.23, 16.5, -0.3373, 21.44, -1.105, 22.57, 1.714, 16.5, 3.324, 24.14, -4.984, 24.14, -6.01, 22.63, -5.972, 22.63, -5.284, 1.887, -6.48, 6.986, -6.48, 6.844, -6.01, 2.29, -6.01, 1.887, -3.618, 1.887, -6.48, 2.29, -6.01, 2.29, -4.984, 6.986, -3.618, 1.887, -3.618, 2.29, -4.984, 6.844, -4.984, 6.844, -5.284, 2.29, -5.284, 2.29, -5.972, 6.844, -5.972, 6.844, 32.02, 2.29, 32.02, 2.29, 30.01, 6.844, 30.01, 24.14, -6.01, 24.14, -4.984, 22.63, -5.284, 22.63, -5.972, 2.29, 32.02, 6.844, 32.02, 6.844, 30.01, 2.29, 30.01, 21.29, -6.48, 20.17, -3.618, 21.49, -3.708, 21.49, -4.578, 23.98, -6.48, 21.29, -6.48, 21.49, -4.578, 23.3, -4.578, 20.17, -3.618, 23.98, -3.618, 23.3, -3.708, 21.49, -3.708, 6.986, -1.105, 1.887, -1.105, 2.516, -2.129, 6.357, -2.129, 21.44, -3.618, 23.98, -3.618, 23.72, -2.365, 22.61, -2.365, 21.44, -1.105, 21.44, -3.618, 22.61, -2.365, 22.61, -1.37, 1.887, -3.618, 1.887, -1.105, 2.623, -1.37, 2.623, -2.365, 2.623, 31.46, 2.623, 29.99, 3.279, 30.1, 3.279, 31.35, 6.986, -0.1176, 6.986, 1.714, 5.613, 1.714, 1.887, -1.105, 6.986, -1.105, 6.986, -0.1176, 5.613, 1.714, 1.887, 1.714, 6.986, 28.23, 1.887, 29.92, 1.887, 31.81, 5.613, 31.81, 6.986, 29.98, 23.68, -2.25, 23.64, -1.649, 23.28, -2.125, 23.06, -2.125, 22.7, -1.649, 22.66, -2.25, 2.623, 29.99, 2.623, 31.46, 2.938, 31.41, 3.279, 30.87, 3.279, 30.58, 2.938, 30.04, 22.7, -1.649, 23.06, -2.125, 23.28, -2.125, 23.64, -1.649, 23.64, -1.286, 22.7, -1.286, 2.623, -2.365, 2.623, -1.37, 3.279, -1.286, 3.279, -1.649, 2.938, -2.25, 2.623, -1.37, 2.623, -2.365, 2.938, -2.25, 3.279, -1.649, 3.279, -1.286, 21.49, -4.232, 21.69, -4.494, 21.49, -4.517, 23.3, -4.517, 23.1, -4.494, 23.3, -4.232, 23.3, -4.055, 23.1, -3.792, 23.3, -3.77, 6.986, -4.578, 6.986, -3.708, 6.262, -3.792, 6.262, -4.232, 6.458, -4.517, 21.69, -4.494, 21.49, -4.232, 21.49, -3.792, 23.1, -3.792, 23.3, -4.055, 23.3, -4.232, 23.1, -4.494, 6.986, 30.9, 6.986, 28.49, 6.458, 28.49, 6.262, 28.75, 6.262, 30.63, 6.458, 30.9, 6.986, -3.708, 6.986, -4.578, 6.458, -4.517, 6.262, -4.232, 6.262, -4.055, 6.458, -3.77, 6.986, 28.49, 6.986, 30.9, 6.458, 30.9, 6.262, 30.63, 6.262, 28.49, 2.559, 30.87, 2.516, 31.43, 2.11, 31.68, 2.991, 31.43, 5.883, -3.285, 6.764, -3.5, 6.357, -2.653, 5.994, -3.463, 22.79, -3.872, 22.79, -3.24, 23.22, -3.598, 1.887, 31.81, 6.986, 31.81, 6.764, 31.68, 5.883, 31.43, 2.991, 31.43, 2.11, 31.68, 2.559, 30.87, 2.991, 31.43, 5.883, 31.43, 5.994, 31.07, 5.157, 30.22, 3.082, 30.22, 2.565, 30.79, 1.887, -1.105, 1.887, -3.618, 2.11, -3.5, 2.516, -2.653, 2.516, -2.129, 5.994, -3.463, 6.357, -2.653, 6.357, -2.129, 5.157, -3.087, 5.157, -3.872, 6.986, -3.618, 6.986, -1.105, 6.357, -2.129, 6.357, -2.653, 6.764, -3.5, 3.067, -3.087, 2.572, -2.709, 2.608, -3.24, 2.608, -3.24, 3.082, -3.872, 5.157, -3.872, 5.157, -3.087, 3.067, -3.087, 6.357, 31.43, 2.516, 31.43, 2.572, 30.7, 3.067, 30.22, 5.157, 30.22, 23.7, -2.129, 23.7, -2.653, 23.27, -3.56, 23.22, -3.598, 22.79, -3.24, 23.15, -2.709, 19.53, -0.3353, 20.49, -0.2905, 20.86, -1.105, 20.17, -2.027, 20.34, -1.105, 5.662, 21.83, 6.754, 25.87, 6.316, 26.95, 1.887, 28.43, 1.049, 21.83, 23.98, -3.618, 20.17, -3.618, 20.17, -2.027, 20.86, -1.105, 23.98, -1.105, 6.986, -3.618, 1.887, -3.618, 1.887, -1.105, 6.316, -1.105, 6.986, -2.027, 23.98, -1.105, 20.86, -1.105, 20.49, -0.2905, 21.29, 1.714, 22.61, 1.714, 23.98, -0.1176, 6.986, 1.714, 6.986, -0.2905, 8.034, -0.06079, 8.034, 1.943, 17.33, 3.554, 20.55, 1.943, 20.01, -0.06079, 19.36, -0.3353, 17.33, -0.3353, 6.754, 25.87, 5.662, 21.83, 8.034, 22.94, 8.034, 25.65, 5.662, -0.3353, 5.609, 3.324, 8.034, 3.554, 8.034, -0.3353, 6.986, 27.16, 6.754, 25.87, 8.034, 25.65, 8.034, 26.52, 5.609, 21.83, 6.986, 28.23, 8.034, 27.23, 8.034, 22.94, 8.684, 1.897, 8.363, 2.381, 9.04, 2.596, 4.904, -0.3224, 4.873, 2.287, 10.02, 2.287, 10.05, -0.3224, 4.063, 9.019, 5.921, 13.78, 5.797, 11.89, 5.548, 10.98, 4.873, 9.667, 8.481, -0.2184, 8.693, 0.1555, 8.958, -0.2178, 5.975, 13.78, 4.116, 9.171, 4.904, 9.77, 5.658, 11.14, 5.838, 11.78, 10.46, 3.324, 10.46, -0.3373, 8.958, -0.2178, 8.693, 0.1555, 8.684, 1.897, 9.04, 2.596, 5.807, -0.2184, 4.778, -0.3224, 3.938, -0.8092, 6.065, -0.5943, 5.548, 10.98, 5.775, 11.41, 10.92, 7.846, 10.69, 7.418, 5.775, 1.897, 5.807, 0.1555, 10.95, 0.1555, 10.92, 1.897, 5.658, 11.14, 4.904, 9.77, 10.05, 6.204, 10.8, 7.576, 4.873, 9.667, 5.548, 10.98, 10.69, 7.418, 10.02, 6.101, 5.807, 11.42, 5.658, 11.14, 10.8, 7.576, 10.95, 7.858, -5.517, -12.12, -5.517, -13.73, -4.798, -13.6, -4.798, -12.25, -11.25, 1.061, -12.03, 2.557, -10.44, 2.496, -10.17, 1.123, -12.03, 2.557, -7.348, 2.557, -8.821, 2.496, -10.44, 2.496, -7.348, 2.557, -7.757, 1.061, -8.962, 1.123, -8.821, 2.496, -10.17, 0.9348, -10.44, 2.308, -8.821, 2.308, -8.962, 0.9348, -5.517, 1.123, -5.468, 2.496, -2.506, 2.308, -2.555, 0.9348, -5.468, -14.08, -5.468, -11.93, -2.506, -11.93, -2.506, -14.08, -5.468, 2.496, -5.517, 1.123, -2.555, 0.9348, -2.506, 2.308, -4.798, 1.108, -2.807, 0.95, -2.818, 0.08517, -4.809, 0.2427, -2.555, -12.12, -5.517, -12.12, -4.798, -12.25, -2.807, -12.25, -5.517, -13.73, -2.555, -13.73, -2.807, -13.6, -4.798, -13.6, -2.555, -13.73, -2.555, -12.12, -2.807, -12.25, -2.807, -13.6, -4.809, -12.25, -4.809, -13.6, -2.818, -13.6, -2.818, -12.25, -9.059, 1.108, -10.07, 1.108, -10.07, 0.2427, -9.059, 0.2427, -2.807, 0.95, -4.798, 1.108, -4.809, 0.2427, -2.818, 0.08517, -10.07, 0.95, -9.059, 0.95, -9.059, 0.08517, -10.07, 0.08517, 4.43, -1.825, 2.52, -1.825, 2.52, -2.786, 4.43, -2.786, 2.52, -3.021, 4.43, -3.021, 4.43, -4.566, 2.52, -4.566, 0.1202, -4.566, 0.1202, -3.021, -2.243, -3.021, -2.243, -4.566, 0.1202, -3.021, 0.1202, -4.566, -2.243, -4.566, -2.243, -3.021, 4.43, -0.006412, 2.52, -0.006412, 2.52, -3.158, 4.43, -3.158, 9.587, -0.8092, 9.524, 4.584, 14.16, 4.604, 14.23, -0.7898, 5.688, 2.381, 6.01, 1.897, 6.484, 3.78, 5.82, 4.781, 10.95, 0.1555, 10.8, -0.2184, 11.15, -0.5943, 11.46, 0.1787, 10.92, 1.897, 10.95, 0.1555, 11.46, 0.1787, 11.39, 3.78, 4.778, -0.3224, 4.701, 2.287, 3.779, 4.584, 3.938, -0.8092, 4.701, 2.287, 5.688, 2.381, 5.82, 4.781, 3.779, 4.584, 2.535, 4.8, 3.199, 3.799, 3.217, 0.1981, 2.78, -0.5749, 0.6526, -0.7898, 0.4935, 4.604, 9.524, 4.871, 10.92, 7.593, 15.56, 3.213, 14.16, 0.4914, 11.46, 8.503, 11.15, 7.92, 15.79, 3.54, 16.1, 4.123, 11.39, 3.78, 11.46, 0.1787, 16.1, 0.1981, 16.03, 3.799, 10.92, 7.593, 11.39, 8.478, 16.03, 4.098, 15.56, 3.213, 11.15, 7.92, 9.587, 5.083, 14.23, 0.7035, 15.79, 3.54])
me_level_col.materials.append(mat_alien_stone)
me_level_col.materials.append(mat_alien_grass)
me_level_col.materials.append(mat_alien_dirt)
me_level_col.materials.append(mat_aliien_lefes)
me_level_col.update()
me_player = bpy.data.meshes.new('player')
me_player.from_pydata([(6.612e-09, 0.1, -1.0), (6.054e-09, 0.5, 0.3304), (0.01951, 0.09808, -1.0), (0.09755, 0.4904, 0.3304), (0.03827, 0.09239, -1.0), (0.1913, 0.4619, 0.3304), (0.05556, 0.08315, -1.0), (0.2778, 0.4157, 0.3304), (0.07071, 0.07071, -1.0), (0.3536, 0.3536, 0.3304), (0.08315, 0.05556, -1.0), (0.4157, 0.2778, 0.3304), (0.09239, 0.03827, -1.0), (0.4619, 0.1913, 0.3304), (0.09808, 0.01951, -1.0), (0.4904, 0.09755, 0.3304), (0.1, 6.147e-09, -1.0), (0.5, 9.313e-10, 0.3304), (0.09808, -0.01951, -1.0), (0.4904, -0.09755, 0.3304), (0.09239, -0.03827, -1.0), (0.4619, -0.1913, 0.3304), (0.08315, -0.05556, -1.0), (0.4157, -0.2778, 0.3304), (0.07071, -0.07071, -1.0), (0.3536, -0.3536, 0.3304), (0.05556, -0.08315, -1.0), (0.2778, -0.4157, 0.3304), (0.03827, -0.09239, -1.0), (0.1913, -0.4619, 0.3304), (0.01951, -0.09808, -1.0), (0.09755, -0.4904, 0.3304), (6.612e-09, -0.1, -1.0), (6.054e-09, -0.5, 0.3304), (-0.01951, -0.09808, -1.0), (-0.09755, -0.4904, 0.3304), (-0.03827, -0.09239, -1.0), (-0.1913, -0.4619, 0.3304), (-0.05556, -0.08315, -1.0), (-0.2778, -0.4157, 0.3304), (-0.07071, -0.07071, -1.0), (-0.3536, -0.3536, 0.3304), (-0.08315, -0.05556, -1.0), (-0.4157, -0.2778, 0.3304), (-0.09239, -0.03827, -1.0), (-0.4619, -0.1913, 0.3304), (-0.09808, -0.01951, -1.0), (-0.4904, -0.09755, 0.3304), (-0.1, 6.147e-09, -1.0), (-0.5, 9.313e-10, 0.3304), (-0.09808, 0.01951, -1.0), (-0.4904, 0.09755, 0.3304), (-0.09239, 0.03827, -1.0), (-0.4619, 0.1913, 0.3304), (-0.08315, 0.05556, -1.0), (-0.4157, 0.2778, 0.3304), (-0.07071, 0.07071, -1.0), (-0.3536, 0.3536, 0.3304), (-0.05556, 0.08315, -1.0), (-0.2778, 0.4157, 0.3304), (-0.03827, 0.09239, -1.0), (-0.1913, 0.4619, 0.3304), (-0.01951, 0.09808, -1.0), (-0.09755, 0.4904, 0.3304), (-1.774e-09, 0.1252, 0.8713), (-1.774e-09, 0.2169, 0.7797), (-1.774e-09, 0.2504, 0.6545), (-1.774e-09, 0.2169, 0.5292), (-1.774e-09, 0.1252, 0.4376), (0.1084, 0.0626, 0.8713), (0.1878, 0.1084, 0.7797), (0.2169, 0.1252, 0.6545), (0.1878, 0.1084, 0.5292), (0.1084, 0.0626, 0.4376), (0.1084, -0.0626, 0.8713), (0.1878, -0.1084, 0.7797), (0.2169, -0.1252, 0.6545), (0.1878, -0.1084, 0.5292), (0.1084, -0.0626, 0.4376), (-2.043e-08, -0.1252, 0.8713), (-3.163e-08, -0.2169, 0.7797), (-3.909e-08, -0.2504, 0.6545), (-3.163e-08, -0.2169, 0.5292), (-2.043e-08, -0.1252, 0.4376), (-1.774e-09, 2.029e-08, 0.9049), (-0.1084, -0.0626, 0.8713), (-0.1878, -0.1084, 0.7797), (-0.2169, -0.1252, 0.6545), (-0.1878, -0.1084, 0.5292), (-0.1084, -0.0626, 0.4376), (-0.1084, 0.0626, 0.8713), (-0.1878, 0.1084, 0.7797), (-0.2169, 0.1252, 0.6545), (-0.1878, 0.1084, 0.5292), (-0.1084, 0.0626, 0.4376), (-1.774e-09, 2.029e-08, 0.404)], [], [(0, 1, 3, 2), (2, 3, 5, 4), (4, 5, 7, 6), (6, 7, 9, 8), (8, 9, 11, 10), (10, 11, 13, 12), (12, 13, 15, 14), (14, 15, 17, 16), (16, 17, 19, 18), (18, 19, 21, 20), (20, 21, 23, 22), (22, 23, 25, 24), (24, 25, 27, 26), (26, 27, 29, 28), (28, 29, 31, 30), (30, 31, 33, 32), (32, 33, 35, 34), (34, 35, 37, 36), (36, 37, 39, 38), (38, 39, 41, 40), (40, 41, 43, 42), (42, 43, 45, 44), (44, 45, 47, 46), (46, 47, 49, 48), (48, 49, 51, 50), (50, 51, 53, 52), (52, 53, 55, 54), (54, 55, 57, 56), (56, 57, 59, 58), (58, 59, 61, 60), (3, 1, 63, 61, 59, 57, 55, 53, 51, 49, 47, 45, 43, 41, 39, 37, 35, 33, 31, 29, 27, 25, 23, 21, 19, 17, 15, 13, 11, 9, 7, 5), (60, 61, 63, 62), (62, 63, 1, 0), (0, 2, 4, 6, 8, 10, 12, 14, 16, 18, 20, 22, 24, 26, 28, 30, 32, 34, 36, 38, 40, 42, 44, 46, 48, 50, 52, 54, 56, 58, 60, 62), (68, 67, 72, 73), (66, 65, 70, 71), (64, 84, 69), (95, 68, 73), (67, 66, 71, 72), (65, 64, 69, 70), (73, 72, 77, 78), (71, 70, 75, 76), (69, 84, 74), (95, 73, 78), (72, 71, 76, 77), (70, 69, 74, 75), (76, 75, 80, 81), (74, 84, 79), (95, 78, 83), (77, 76, 81, 82), (75, 74, 79, 80), (78, 77, 82, 83), (79, 84, 85), (95, 83, 89), (82, 81, 87, 88), (80, 79, 85, 86), (83, 82, 88, 89), (81, 80, 86, 87), (95, 89, 94), (88, 87, 92, 93), (86, 85, 90, 91), (89, 88, 93, 94), (87, 86, 91, 92), (85, 84, 90), (95, 94, 68), (93, 92, 66, 67), (91, 90, 64, 65), (94, 93, 67, 68), (92, 91, 65, 66), (90, 84, 64)])
_uv = me_player.uv_layers.new(name='UVMap')
_uv.uv.foreach_set('vector', [1.0, 0.5, 1.0, 1.0, 0.9688, 1.0, 0.9688, 0.5, 0.9688, 0.5, 0.9688, 1.0, 0.9375, 1.0, 0.9375, 0.5, 0.9375, 0.5, 0.9375, 1.0, 0.9062, 1.0, 0.9062, 0.5, 0.9062, 0.5, 0.9062, 1.0, 0.875, 1.0, 0.875, 0.5, 0.875, 0.5, 0.875, 1.0, 0.8438, 1.0, 0.8438, 0.5, 0.8438, 0.5, 0.8438, 1.0, 0.8125, 1.0, 0.8125, 0.5, 0.8125, 0.5, 0.8125, 1.0, 0.7812, 1.0, 0.7812, 0.5, 0.7812, 0.5, 0.7812, 1.0, 0.75, 1.0, 0.75, 0.5, 0.75, 0.5, 0.75, 1.0, 0.7188, 1.0, 0.7188, 0.5, 0.7188, 0.5, 0.7188, 1.0, 0.6875, 1.0, 0.6875, 0.5, 0.6875, 0.5, 0.6875, 1.0, 0.6562, 1.0, 0.6562, 0.5, 0.6562, 0.5, 0.6562, 1.0, 0.625, 1.0, 0.625, 0.5, 0.625, 0.5, 0.625, 1.0, 0.5938, 1.0, 0.5938, 0.5, 0.5938, 0.5, 0.5938, 1.0, 0.5625, 1.0, 0.5625, 0.5, 0.5625, 0.5, 0.5625, 1.0, 0.5312, 1.0, 0.5312, 0.5, 0.5312, 0.5, 0.5312, 1.0, 0.5, 1.0, 0.5, 0.5, 0.5, 0.5, 0.5, 1.0, 0.4688, 1.0, 0.4688, 0.5, 0.4688, 0.5, 0.4688, 1.0, 0.4375, 1.0, 0.4375, 0.5, 0.4375, 0.5, 0.4375, 1.0, 0.4062, 1.0, 0.4062, 0.5, 0.4062, 0.5, 0.4062, 1.0, 0.375, 1.0, 0.375, 0.5, 0.375, 0.5, 0.375, 1.0, 0.3438, 1.0, 0.3438, 0.5, 0.3438, 0.5, 0.3438, 1.0, 0.3125, 1.0, 0.3125, 0.5, 0.3125, 0.5, 0.3125, 1.0, 0.2812, 1.0, 0.2812, 0.5, 0.2812, 0.5, 0.2812, 1.0, 0.25, 1.0, 0.25, 0.5, 0.25, 0.5, 0.25, 1.0, 0.2188, 1.0, 0.2188, 0.5, 0.2188, 0.5, 0.2188, 1.0, 0.1875, 1.0, 0.1875, 0.5, 0.1875, 0.5, 0.1875, 1.0, 0.1562, 1.0, 0.1562, 0.5, 0.1562, 0.5, 0.1562, 1.0, 0.125, 1.0, 0.125, 0.5, 0.125, 0.5, 0.125, 1.0, 0.09375, 1.0, 0.09375, 0.5, 0.09375, 0.5, 0.09375, 1.0, 0.0625, 1.0, 0.0625, 0.5, 0.2968, 0.4854, 0.25, 0.49, 0.2032, 0.4854, 0.1582, 0.4717, 0.1167, 0.4496, 0.08029, 0.4197, 0.05045, 0.3833, 0.02827, 0.3418, 0.01461, 0.2968, 0.01, 0.25, 0.01461, 0.2032, 0.02827, 0.1582, 0.05045, 0.1167, 0.08029, 0.08029, 0.1167, 0.05045, 0.1582, 0.02827, 0.2032, 0.01461, 0.25, 0.01, 0.2968, 0.01461, 0.3418, 0.02827, 0.3833, 0.05045, 0.4197, 0.08029, 0.4496, 0.1167, 0.4717, 0.1582, 0.4854, 0.2032, 0.49, 0.25, 0.4854, 0.2968, 0.4717, 0.3418, 0.4496, 0.3833, 0.4197, 0.4197, 0.3833, 0.4496, 0.3418, 0.4717, 0.0625, 0.5, 0.0625, 1.0, 0.03125, 1.0, 0.03125, 0.5, 0.03125, 0.5, 0.03125, 1.0, 0.0, 1.0, 0.0, 0.5, 0.75, 0.49, 0.7968, 0.4854, 0.8418, 0.4717, 0.8833, 0.4496, 0.9197, 0.4197, 0.9496, 0.3833, 0.9717, 0.3418, 0.9854, 0.2968, 0.99, 0.25, 0.9854, 0.2032, 0.9717, 0.1582, 0.9496, 0.1167, 0.9197, 0.08029, 0.8833, 0.05045, 0.8418, 0.02827, 0.7968, 0.01461, 0.75, 0.01, 0.7032, 0.01461, 0.6582, 0.02827, 0.6167, 0.05045, 0.5803, 0.08029, 0.5504, 0.1167, 0.5283, 0.1582, 0.5146, 0.2032, 0.51, 0.25, 0.5146, 0.2968, 0.5283, 0.3418, 0.5504, 0.3833, 0.5803, 0.4197, 0.6167, 0.4496, 0.6582, 0.4717, 0.7032, 0.4854, 0.6667, 0.1667, 0.6667, 0.3333, 0.5, 0.3333, 0.5, 0.1667, 0.6667, 0.5, 0.6667, 0.6667, 0.5, 0.6667, 0.5, 0.5, 0.6667, 0.8333, 0.5833, 1.0, 0.5, 0.8333, 0.5833, 0.0, 0.6667, 0.1667, 0.5, 0.1667, 0.6667, 0.3333, 0.6667, 0.5, 0.5, 0.5, 0.5, 0.3333, 0.6667, 0.6667, 0.6667, 0.8333, 0.5, 0.8333, 0.5, 0.6667, 0.5, 0.1667, 0.5, 0.3333, 0.3333, 0.3333, 0.3333, 0.1667, 0.5, 0.5, 0.5, 0.6667, 0.3333, 0.6667, 0.3333, 0.5, 0.5, 0.8333, 0.4167, 1.0, 0.3333, 0.8333, 0.4167, 0.0, 0.5, 0.1667, 0.3333, 0.1667, 0.5, 0.3333, 0.5, 0.5, 0.3333, 0.5, 0.3333, 0.3333, 0.5, 0.6667, 0.5, 0.8333, 0.3333, 0.8333, 0.3333, 0.6667, 0.3333, 0.5, 0.3333, 0.6667, 0.1667, 0.6667, 0.1667, 0.5, 0.3333, 0.8333, 0.25, 1.0, 0.1667, 0.8333, 0.25, 0.0, 0.3333, 0.1667, 0.1667, 0.1667, 0.3333, 0.3333, 0.3333, 0.5, 0.1667, 0.5, 0.1667, 0.3333, 0.3333, 0.6667, 0.3333, 0.8333, 0.1667, 0.8333, 0.1667, 0.6667, 0.3333, 0.1667, 0.3333, 0.3333, 0.1667, 0.3333, 0.1667, 0.1667, 0.1667, 0.8333, 0.08333, 1.0, 0.0, 0.8333, 0.08333, 0.0, 0.1667, 0.1667, 0.0, 0.1667, 0.1667, 0.3333, 0.1667, 0.5, 0.0, 0.5, 0.0, 0.3333, 0.1667, 0.6667, 0.1667, 0.8333, 0.0, 0.8333, 0.0, 0.6667, 0.1667, 0.1667, 0.1667, 0.3333, 0.0, 0.3333, 0.0, 0.1667, 0.1667, 0.5, 0.1667, 0.6667, 0.0, 0.6667, 0.0, 0.5, 0.9167, 0.0, 1.0, 0.1667, 0.8333, 0.1667, 1.0, 0.3333, 1.0, 0.5, 0.8333, 0.5, 0.8333, 0.3333, 1.0, 0.6667, 1.0, 0.8333, 0.8333, 0.8333, 0.8333, 0.6667, 1.0, 0.1667, 1.0, 0.3333, 0.8333, 0.3333, 0.8333, 0.1667, 1.0, 0.5, 1.0, 0.6667, 0.8333, 0.6667, 0.8333, 0.5, 1.0, 0.8333, 0.9167, 1.0, 0.8333, 0.8333, 0.75, 0.0, 0.8333, 0.1667, 0.6667, 0.1667, 0.8333, 0.3333, 0.8333, 0.5, 0.6667, 0.5, 0.6667, 0.3333, 0.8333, 0.6667, 0.8333, 0.8333, 0.6667, 0.8333, 0.6667, 0.6667, 0.8333, 0.1667, 0.8333, 0.3333, 0.6667, 0.3333, 0.6667, 0.1667, 0.8333, 0.5, 0.8333, 0.6667, 0.6667, 0.6667, 0.6667, 0.5, 0.8333, 0.8333, 0.75, 1.0, 0.6667, 0.8333])
me_player.materials.append(mat_player)
me_player.update()

# ---- objects
ob_level = bpy.data.objects.new('level', me_level_col)
ob_player = bpy.data.objects.new('player', me_player)

# ---- transforms, parenting, visibility, modifiers, constraints
ob_level.location = (0.0, 0.0, 0.0)
ob_player.location = (0.0, 0.0, 2.0)

# ---- collection membership
col_collection.objects.link(ob_level)
col_collection.objects.link(ob_player)

# ---- scene / render settings (as saved in the file)
scene.frame_start = 1; scene.frame_end = 250; scene.frame_set(1)
scene.render.engine = 'BLENDER_EEVEE_NEXT'
bpy.context.view_layer.update()

# ---- added for rendering (the .blend has no active camera and no usable light): camera, sun
cam_auto = bpy.data.cameras.new('AutoCamera')
cam_auto.lens = 50.0
cam_auto.sensor_width = 36.0
cam_auto.clip_end = 7731.09
ob_auto_camera = bpy.data.objects.new('AutoCamera', cam_auto)
scene.collection.objects.link(ob_auto_camera)
ob_auto_camera.location = (444.281, -500.918, 381.758)
ob_auto_camera.rotation_euler = (1.09748, -7.21219e-08, 0.694738)
scene.camera = ob_auto_camera
light_auto_sun = bpy.data.lights.new('AutoSun', 'SUN')
light_auto_sun.energy = 3.0
light_auto_sun.angle = 0.0523599
ob_auto_sun = bpy.data.objects.new('AutoSun', light_auto_sun)
scene.collection.objects.link(ob_auto_sun)
ob_auto_sun.rotation_euler = (0.872665, 0.174533, 0.523599)
bpy.context.view_layer.update()
